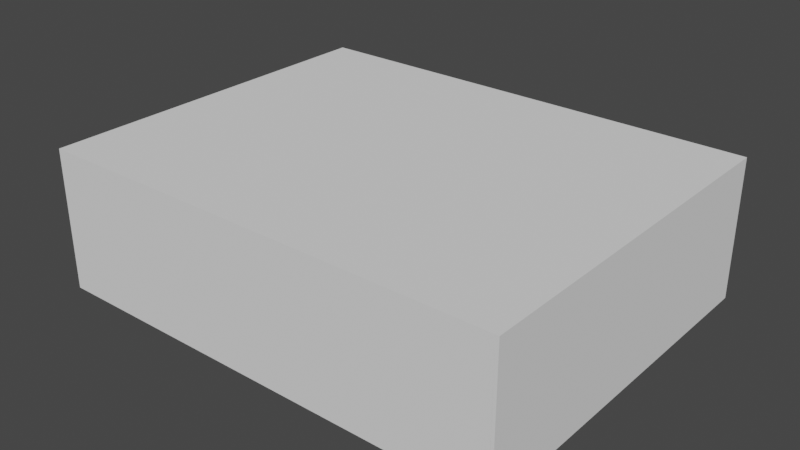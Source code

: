 # Source: Raum.blend  (saved by Blender 2.80.75; exported with 4.5.12 LTS)
import bpy
from mathutils import Matrix  # noqa: F401  (used for matrix-valued properties, if any)

bpy.ops.wm.read_factory_settings(use_empty=True)
scene = bpy.context.scene
scene.name = 'Scene'

# ---- collections
col_collection = bpy.data.collections.new('Collection'); scene.collection.children.link(col_collection)

# ---- world
world_world = bpy.data.worlds.new('World'); scene.world = world_world
world_world.use_nodes = True; world_world.node_tree.nodes.clear()
_N = world_world.node_tree.nodes; _L = world_world.node_tree.links
n0 = _N.new('ShaderNodeOutputWorld'); n0.name = 'World Output'; n0.location = (300, 300)
n1 = _N.new('ShaderNodeBackground'); n1.name = 'Background'; n1.location = (10, 300)
n1.inputs[0].default_value = (0.05088, 0.05088, 0.05088, 1.0)
_L.new(n1.outputs[0], n0.inputs[0])
n0.is_active_output = True
world_world.color = (0.05088, 0.05088, 0.05088)
world_world.use_sun_shadow = False
world_world.sun_shadow_jitter_overblur = 0.0

# ---- meshes
me_cube_001 = bpy.data.meshes.new('Cube.001')
me_cube_001.from_pydata([(-1.0, -1.0, -1.0), (-1.0, -1.0, 1.0), (-1.0, 1.0, -1.0), (-1.0, 1.0, 1.0), (1.0, -1.0, -1.0), (1.0, -1.0, 1.0), (1.0, 1.0, -1.0), (1.0, 1.0, 1.0), (-0.9863, 1.0, -1.0), (-0.9863, 1.0, 1.0), (-0.9863, -1.0, -1.0), (-0.9863, -1.0, 1.0), (0.9863, 1.0, 1.0), (0.9863, -1.0, -1.0), (0.9863, 1.0, -1.0), (0.9863, -1.0, 1.0), (-1.0, 0.9825, -1.0), (-1.0, 0.9825, 1.0), (1.0, 0.9825, -1.0), (1.0, 0.9825, 1.0), (-0.9863, 0.9825, 1.0), (0.9863, 0.9825, 1.0), (-1.0, -0.9825, -1.0), (1.0, -0.9825, 1.0), (-0.9863, -0.9825, 1.0), (0.9863, -0.9825, 1.0), (0.9863, -0.9825, -1.0), (-1.0, -0.9825, 1.0), (1.0, -0.9825, -1.0), (0.006849, 1.0, -1.0), (-0.006849, 1.0, -1.0), (0.006849, -1.0, 1.0), (-0.006849, -1.0, 1.0), (-0.006849, 1.0, 1.0), (0.006849, 1.0, 1.0), (-0.006849, -1.0, -1.0), (0.006849, -1.0, -1.0), (-0.006849, 0.9825, 1.0), (0.006849, 0.9825, 1.0), (-0.006849, -0.9825, 1.0), (0.006849, -0.9825, 1.0), (-1.0, -0.6316, 1.0), (1.0, -0.6316, -1.0), (-1.0, -0.6316, -1.0), (1.0, -0.6316, 1.0), (-0.9863, -0.6316, 1.0), (-0.9863, -0.6316, -1.0), (0.9863, -0.6316, 1.0), (0.9863, -0.6316, -1.0), (0.006849, -0.6316, 1.0), (-0.006849, -0.6316, 1.0), (-0.006849, -0.6316, -1.0), (0.006849, -0.6316, -1.0), (-1.0, -0.614, 1.0), (1.0, -0.614, -1.0), (-1.0, -0.614, -1.0), (1.0, -0.614, 1.0), (-0.9863, -0.614, 1.0), (0.9863, -0.614, 1.0), (0.006849, -0.614, 1.0), (-0.006849, -0.614, 1.0), (-0.3938, 1.0, -1.0), (-0.3938, -1.0, 1.0), (-0.3938, 1.0, 1.0), (-0.3938, -1.0, -1.0), (-0.3938, 0.9825, 1.0), (-0.3938, -0.9825, 1.0), (-0.3938, -0.6316, -1.0), (-0.3938, -0.6316, 1.0), (-0.3938, -0.614, 1.0), (-0.5856, 1.0, -1.0), (-0.5856, -1.0, 1.0), (-0.5856, -0.6316, -1.0), (-0.5856, 1.0, 1.0), (-0.5856, -1.0, -1.0), (-0.5856, 0.9825, 1.0), (-0.5856, -0.9825, 1.0), (-0.5856, -0.6316, 1.0), (-0.5856, -0.614, 1.0), (0.3938, 1.0, 1.0), (0.3938, -1.0, -1.0), (0.3938, 0.9825, 1.0), (0.3938, -0.9825, 1.0), (0.3938, 1.0, -1.0), (0.3938, -1.0, 1.0), (0.3938, -0.6316, 1.0), (0.3938, -0.6316, -1.0), (0.3938, -0.614, 1.0), (0.5856, 1.0, 1.0), (0.5856, -1.0, -1.0), (0.5856, 0.9825, 1.0), (0.5856, -0.9825, 1.0), (0.5856, -0.6316, 1.0), (0.5856, -0.614, 1.0), (0.5856, 1.0, -1.0), (0.5856, -1.0, 1.0), (0.5856, -0.6316, -1.0), (0.161, 1.0, -1.0), (0.161, -1.0, 1.0), (0.161, -0.6316, -1.0), (0.161, 1.0, 1.0), (0.161, -1.0, -1.0), (0.161, 0.9825, 1.0), (0.161, -0.9825, 1.0), (0.161, -0.6316, 1.0), (0.161, -0.614, 1.0), (0.8185, 1.0, 1.0), (0.8185, -1.0, -1.0), (0.8185, 0.9825, 1.0), (0.8185, -0.9825, 1.0), (0.8185, -0.6316, 1.0), (0.8185, -0.614, 1.0), (0.8185, 1.0, -1.0), (0.8185, -1.0, 1.0), (0.8185, -0.6316, -1.0), (-0.8185, 1.0, -1.0), (-0.8185, -1.0, 1.0), (-0.8185, -0.6316, -1.0), (-0.8185, 1.0, 1.0), (-0.8185, -1.0, -1.0), (-0.8185, 0.9825, 1.0), (-0.8185, -0.9825, 1.0), (-0.8185, -0.6316, 1.0), (-0.8185, -0.614, 1.0), (-0.161, 1.0, 1.0), (-0.161, -1.0, -1.0), (-0.161, 0.9825, 1.0), (-0.161, -0.9825, 1.0), (-0.161, -0.6316, 1.0), (-0.161, -0.614, 1.0), (-0.161, 1.0, -1.0), (-0.161, -1.0, 1.0), (-0.161, -0.6316, -1.0), (-1.0, -0.9825, -10.0), (-1.0, -1.0, -10.0), (-0.9863, 1.0, -10.0), (-1.0, 1.0, -10.0), (1.0, 0.9825, -10.0), (1.0, 1.0, -10.0), (-0.8185, 1.0, -10.0), (-0.9863, -1.0, -10.0), (0.8185, -1.0, -10.0), (0.9863, -1.0, -10.0), (0.9863, 1.0, -10.0), (0.9863, -0.9825, -10.0), (-1.0, 0.9825, -10.0), (1.0, -0.614, -10.0), (-1.0, -0.6316, -10.0), (-0.9863, -0.6316, -10.0), (0.9863, -0.6316, -10.0), (1.0, -0.9825, -10.0), (0.161, 1.0, -10.0), (0.006849, 1.0, -10.0), (-0.006849, 1.0, -10.0), (-0.161, -1.0, -10.0), (-0.006849, -1.0, -10.0), (0.006849, -1.0, -10.0), (1.0, -0.6316, -10.0), (-1.0, -0.614, -10.0), (-0.006849, -0.6316, -10.0), (0.006849, -0.6316, -10.0), (-0.8185, -0.6316, -10.0), (0.161, -0.6316, -10.0), (-0.161, 1.0, -10.0), (-0.3938, 1.0, -10.0), (-0.5856, -1.0, -10.0), (-0.3938, -1.0, -10.0), (-0.161, -0.6316, -10.0), (-0.3938, -0.6316, -10.0), (-0.5856, 1.0, -10.0), (-0.8185, -1.0, -10.0), (-0.5856, -0.6316, -10.0), (0.161, -1.0, -10.0), (0.3938, -1.0, -10.0), (0.5856, 1.0, -10.0), (0.3938, 1.0, -10.0), (0.3938, -0.6316, -10.0), (0.5856, -1.0, -10.0), (0.8185, 1.0, -10.0), (0.8185, -0.6316, -10.0), (0.5856, -0.6316, -10.0), (-1.0, -0.9825, -22.0), (-1.0, -1.0, -22.0), (-0.9863, 1.0, -22.0), (-1.0, 1.0, -22.0), (1.0, 0.9825, -22.0), (1.0, 1.0, -22.0), (-0.8185, 1.0, -22.0), (-0.9863, -1.0, -22.0), (0.8185, -1.0, -22.0), (0.9863, -1.0, -22.0), (0.9863, 1.0, -22.0), (0.9863, -0.9825, -22.0), (-1.0, 0.9825, -22.0), (1.0, -0.614, -22.0), (-1.0, -0.6316, -22.0), (-0.9863, -0.6316, -22.0), (0.9863, -0.6316, -22.0), (1.0, -0.9825, -22.0), (0.161, 1.0, -22.0), (0.006849, 1.0, -22.0), (-0.006849, 1.0, -22.0), (-0.161, -1.0, -22.0), (-0.006849, -1.0, -22.0), (0.006849, -1.0, -22.0), (1.0, -0.6316, -22.0), (-1.0, -0.614, -22.0), (-0.006849, -0.6316, -22.0), (0.006849, -0.6316, -22.0), (-0.8185, -0.6316, -22.0), (0.161, -0.6316, -22.0), (-0.5856, -1.0, -22.0), (-0.3938, -1.0, -22.0), (-0.161, -0.6316, -22.0), (-0.3938, -0.6316, -22.0), (-0.8185, -1.0, -22.0), (-0.5856, -0.6316, -22.0), (0.161, -1.0, -22.0), (0.3938, -1.0, -22.0), (0.3938, -0.6316, -22.0), (0.5856, -1.0, -22.0), (0.8185, -0.6316, -22.0), (0.5856, -0.6316, -22.0), (0.8185, 1.0, -22.0), (-0.161, 1.0, -22.0), (0.9863, -1.0, -22.0), (1.0, -1.0, -22.0), (0.9863, -0.9825, -22.0), (1.0, -0.9825, -22.0), (-1.0, -0.9825, -31.0), (-1.0, -1.0, -31.0), (-0.9863, 1.0, -31.0), (-1.0, 1.0, -31.0), (1.0, 0.9825, -31.0), (1.0, 1.0, -31.0), (-0.8185, 1.0, -31.0), (-0.9863, -1.0, -31.0), (0.8185, -1.0, -31.0), (0.9863, -1.0, -31.0), (0.9863, 1.0, -31.0), (0.9863, -0.9825, -31.0), (-1.0, 0.9825, -31.0), (1.0, -0.614, -31.0), (-1.0, -0.6316, -31.0), (-0.9863, -0.6316, -31.0), (0.9863, -0.6316, -31.0), (1.0, -0.9825, -31.0), (0.161, 1.0, -31.0), (0.006849, 1.0, -31.0), (-0.006849, 1.0, -31.0), (-0.161, -1.0, -31.0), (-0.006849, -1.0, -31.0), (0.006849, -1.0, -31.0), (0.006849, 0.9825, -31.0), (-0.006849, 0.9825, -31.0), (1.0, -0.6316, -31.0), (-1.0, -0.614, -31.0), (-0.006849, -0.614, -31.0), (-0.006849, -0.6316, -31.0), (0.006849, -0.614, -31.0), (0.006849, -0.6316, -31.0), (-0.8185, -0.6316, -31.0), (0.161, -0.6316, -31.0), (-0.5856, -1.0, -31.0), (-0.3938, -1.0, -31.0), (-0.161, -0.6316, -31.0), (-0.3938, -0.6316, -31.0), (-0.8185, -1.0, -31.0), (-0.5856, -0.6316, -31.0), (0.161, -1.0, -31.0), (0.3938, -1.0, -31.0), (0.3938, -0.6316, -31.0), (0.5856, -1.0, -31.0), (0.8185, -0.6316, -31.0), (0.5856, -0.6316, -31.0), (0.8185, 1.0, -31.0), (-0.161, 1.0, -31.0), (0.9863, -1.0, -31.0), (1.0, -1.0, -31.0), (0.9863, -0.9825, -31.0), (1.0, -0.9825, -31.0), (0.9864, -0.9825, -11.59), (0.9864, -1.0, -11.59), (0.9864, -0.9825, -20.59), (0.9864, -1.0, -20.59), (0.9864, -0.9825, -32.59), (0.9864, -1.0, -32.59), (0.9864, -0.9825, -41.59), (0.9864, -0.9825, -32.59), (0.9864, -1.0, -32.59), (-0.9999, -0.9825, -41.59), (-0.9999, -1.0, -41.59), (-0.9862, 1.0, -41.59), (-0.9999, 1.0, -41.59), (1.0, 0.9825, -41.59), (1.0, 1.0, -41.59), (-0.8184, 1.0, -41.59), (-0.9862, -1.0, -41.59), (-0.9862, -0.9825, -41.59), (0.8185, -1.0, -41.59), (0.9864, -1.0, -41.59), (0.9864, 1.0, -41.59), (-0.9999, 0.9825, -41.59), (1.0, -0.614, -41.59), (-0.9862, 0.9825, -41.59), (0.9864, 0.9825, -41.59), (-0.8184, 0.9825, -41.59), (-0.9999, -0.6316, -41.59), (-0.9862, -0.6316, -41.59), (0.9864, -0.6316, -41.59), (-0.8184, -0.9825, -41.59), (1.0, -0.9825, -41.59), (0.161, 1.0, -41.59), (0.006905, 1.0, -41.59), (-0.006794, 1.0, -41.59), (-0.1609, -1.0, -41.59), (-0.006794, -1.0, -41.59), (0.006905, -1.0, -41.59), (0.161, 0.9825, -41.59), (0.006905, 0.9825, -41.59), (-0.006794, 0.9825, -41.59), (0.161, -0.9825, -41.59), (0.006905, -0.9825, -41.59), (-0.006794, -0.9825, -41.59), (1.0, -0.6316, -41.59), (-0.9999, -0.614, -41.59), (-0.9862, -0.614, -41.59), (0.9864, -0.614, -41.59), (-0.006794, -0.614, -41.59), (-0.006794, -0.6316, -41.59), (0.006905, -0.614, -41.59), (0.006905, -0.6316, -41.59), (-0.8184, -0.6316, -41.59), (0.161, -0.6316, -41.59), (0.161, -0.614, -41.59), (-0.8184, -0.614, -41.59), (-0.1609, -0.9825, -41.59), (-0.3938, -0.9825, -41.59), (-0.5856, -1.0, -41.59), (-0.3938, -1.0, -41.59), (-0.1609, -0.6316, -41.59), (-0.3938, -0.6316, -41.59), (-0.1609, -0.614, -41.59), (-0.3938, -0.614, -41.59), (-0.5856, -0.9825, -41.59), (-0.8184, -1.0, -41.59), (-0.5856, -0.614, -41.59), (-0.5856, -0.6316, -41.59), (0.161, -1.0, -41.59), (0.3939, -1.0, -41.59), (0.5857, -0.9825, -41.59), (0.3939, -0.9825, -41.59), (0.3939, -0.614, -41.59), (0.3939, -0.6316, -41.59), (0.5857, -1.0, -41.59), (0.8185, -0.9825, -41.59), (0.8185, -0.6316, -41.59), (0.5857, -0.6316, -41.59), (0.8185, -0.614, -41.59), (0.5857, -0.614, -41.59), (0.8185, 1.0, -41.59), (0.8185, 0.9825, -41.59), (-0.1609, 1.0, -41.59), (-0.1609, 0.9825, -41.59), (0.9864, -1.0, -41.59), (1.0, -1.0, -41.59), (0.9864, -0.9825, -41.59), (1.0, -0.9825, -41.59), (0.006849, 0.9825, -41.59), (-0.006849, 0.9825, -41.59), (-0.006849, -0.614, -41.59), (0.006849, -0.614, -41.59), (0.9864, -0.9825, -41.59), (-0.9999, -0.9825, -41.59), (-0.9999, -1.0, -41.59), (-0.9862, 1.0, -41.59), (-0.9999, 1.0, -41.59), (1.0, 0.9825, -41.59), (1.0, 1.0, -41.59), (-0.8184, 1.0, -41.59), (-0.9862, -1.0, -41.59), (0.8185, -1.0, -41.59), (0.9864, -1.0, -41.59), (0.9864, 1.0, -41.59), (-0.9999, 0.9825, -41.59), (1.0, -0.614, -41.59), (-0.9999, -0.6316, -41.59), (1.0, -0.9825, -41.59), (0.161, 1.0, -41.59), (0.006905, 1.0, -41.59), (-0.006794, 1.0, -41.59), (-0.1609, -1.0, -41.59), (-0.006794, -1.0, -41.59), (0.006905, -1.0, -41.59), (1.0, -0.6316, -41.59), (-0.9999, -0.614, -41.59), (-0.5856, -1.0, -41.59), (-0.3938, -1.0, -41.59), (-0.8184, -1.0, -41.59), (0.161, -1.0, -41.59), (0.3939, -1.0, -41.59), (0.5857, -1.0, -41.59), (0.8185, 1.0, -41.59), (-0.1609, 1.0, -41.59), (0.9864, -1.0, -41.59), (1.0, -1.0, -41.59), (1.0, -0.9825, -41.59), (0.9864, -0.9825, -42.59), (-0.9999, -0.9825, -42.59), (-0.9999, -1.0, -42.59), (-0.9862, 1.0, -42.59), (-0.9999, 1.0, -42.59), (1.0, 0.9825, -42.59), (1.0, 1.0, -42.59), (-0.8184, 1.0, -42.59), (-0.9862, -1.0, -42.59), (0.8185, -1.0, -42.59), (0.9864, -1.0, -42.59), (0.9864, 1.0, -42.59), (-0.9999, 0.9825, -42.59), (1.0, -0.614, -42.59), (-0.9999, -0.6316, -42.59), (1.0, -0.9825, -42.59), (0.161, 1.0, -42.59), (0.006905, 1.0, -42.59), (-0.006794, 1.0, -42.59), (-0.1609, -1.0, -42.59), (-0.006794, -1.0, -42.59), (0.006905, -1.0, -42.59), (1.0, -0.6316, -42.59), (-0.9999, -0.614, -42.59), (-0.5856, -1.0, -42.59), (-0.3938, -1.0, -42.59), (-0.8184, -1.0, -42.59), (0.161, -1.0, -42.59), (0.3939, -1.0, -42.59), (0.5857, -1.0, -42.59), (0.8185, 1.0, -42.59), (-0.1609, 1.0, -42.59), (0.9864, -1.0, -42.59), (1.0, -1.0, -42.59), (1.0, -0.9825, -42.59)], [], [(16, 17, 3, 2), (14, 12, 7, 6), (28, 23, 5, 4), (10, 11, 1, 0), (28, 4, 226, 228), (24, 27, 1, 11), (121, 24, 11, 116), (130, 30, 153, 163), (119, 116, 11, 10), (2, 3, 9, 8), (4, 5, 15, 13), (23, 25, 15, 5), (52, 51, 159, 160), (112, 106, 12, 14), (107, 89, 177, 141), (7, 12, 21, 19), (118, 9, 20, 120), (9, 3, 17, 20), (6, 7, 19, 18), (55, 53, 17, 16), (0, 1, 27, 22), (44, 47, 25, 23), (122, 45, 24, 121), (45, 41, 27, 24), (42, 44, 23, 28), (104, 49, 40, 103), (49, 50, 39, 40), (100, 34, 38, 102), (34, 33, 37, 38), (130, 124, 33, 30), (30, 33, 34, 29), (14, 6, 138, 143), (101, 98, 31, 36), (36, 31, 32, 35), (103, 40, 31, 98), (40, 39, 32, 31), (115, 70, 169, 139), (59, 60, 50, 49), (105, 59, 49, 104), (54, 56, 44, 42), (57, 53, 41, 45), (123, 57, 45, 122), (13, 107, 141, 142), (56, 58, 47, 44), (22, 27, 41, 43), (19, 21, 58, 56), (125, 64, 166, 154), (120, 20, 57, 123), (20, 17, 53, 57), (18, 19, 56, 54), (102, 38, 59, 105), (38, 37, 60, 59), (43, 41, 53, 55), (126, 65, 69, 129), (129, 69, 68, 128), (70, 73, 63, 61), (128, 68, 66, 127), (124, 63, 65, 126), (125, 131, 62, 64), (127, 66, 62, 131), (115, 118, 73, 70), (22, 43, 147, 133), (132, 67, 168, 167), (65, 75, 78, 69), (69, 78, 77, 68), (68, 77, 76, 66), (63, 73, 75, 65), (64, 62, 71, 74), (66, 76, 71, 62), (90, 81, 87, 93), (93, 87, 85, 92), (91, 82, 84, 95), (89, 95, 84, 80), (88, 79, 81, 90), (92, 85, 82, 91), (97, 100, 79, 83), (43, 55, 158, 147), (110, 92, 91, 109), (106, 88, 90, 108), (107, 113, 95, 89), (109, 91, 95, 113), (111, 93, 92, 110), (108, 90, 93, 111), (36, 35, 155, 156), (83, 79, 88, 94), (42, 28, 150, 157), (64, 74, 165, 166), (29, 34, 100, 97), (10, 0, 134, 140), (74, 119, 170, 165), (81, 102, 105, 87), (87, 105, 104, 85), (82, 103, 98, 84), (80, 84, 98, 101), (79, 100, 102, 81), (85, 104, 103, 82), (21, 108, 111, 58), (58, 111, 110, 47), (25, 109, 113, 15), (13, 15, 113, 107), (12, 106, 108, 21), (47, 110, 109, 25), (35, 125, 154, 155), (94, 88, 106, 112), (55, 16, 145, 158), (114, 96, 180, 179), (54, 42, 157, 146), (8, 9, 118, 115), (75, 120, 123, 78), (78, 123, 122, 77), (77, 122, 121, 76), (73, 118, 120, 75), (74, 71, 116, 119), (76, 121, 116, 71), (39, 127, 131, 32), (35, 32, 131, 125), (33, 124, 126, 37), (50, 128, 127, 39), (60, 129, 128, 50), (37, 126, 129, 60), (8, 115, 139, 135), (61, 63, 124, 130), (142, 141, 189, 190), (179, 180, 222, 221), (171, 161, 209, 216), (140, 134, 182, 188), (135, 139, 187, 183), (138, 137, 185, 186), (136, 135, 183, 184), (177, 173, 218, 220), (134, 133, 181, 182), (156, 155, 203, 204), (155, 154, 202, 203), (153, 152, 200, 201), (149, 179, 221, 197), (152, 151, 199, 200), (150, 144, 192, 198), (72, 117, 161, 171), (0, 22, 133, 134), (97, 83, 175, 151), (117, 46, 148, 161), (16, 2, 136, 145), (119, 10, 140, 170), (89, 80, 173, 177), (51, 132, 167, 159), (18, 54, 146, 137), (112, 14, 143, 178), (2, 8, 135, 136), (86, 99, 162, 176), (80, 101, 172, 173), (28, 26, 144, 150), (70, 61, 164, 169), (6, 18, 137, 138), (101, 36, 156, 172), (29, 97, 151, 152), (48, 114, 179, 149), (94, 112, 178, 174), (30, 29, 152, 153), (83, 94, 174, 175), (61, 130, 163, 164), (99, 52, 160, 162), (201, 200, 248, 249), (219, 271, 274, 222), (200, 199, 247, 248), (224, 201, 249, 276), (198, 192, 240, 246), (216, 268, 266, 214), (202, 212, 264, 250), (206, 193, 241, 256), (221, 222, 274, 273), (194, 205, 255, 242), (210, 208, 260, 262), (220, 218, 270, 272), (215, 188, 236, 267), (181, 195, 243, 229), (209, 196, 244, 261), (216, 209, 261, 268), (208, 207, 258, 260), (218, 217, 269, 270), (170, 140, 188, 215), (166, 165, 211, 212), (143, 138, 186, 191), (167, 168, 214, 213), (157, 150, 198, 205), (227, 279, 366, 288), (147, 158, 206, 195), (145, 136, 184, 193), (137, 146, 194, 185), (154, 166, 212, 202), (163, 153, 201, 224), (176, 162, 210, 219), (160, 159, 207, 208), (159, 167, 213, 207), (172, 156, 204, 217), (161, 148, 196, 209), (165, 170, 215, 211), (133, 147, 195, 181), (162, 160, 208, 210), (141, 177, 220, 189), (146, 157, 205, 194), (178, 143, 191, 223), (173, 172, 217, 218), (158, 145, 193, 206), (211, 215, 267, 263), (26, 28, 228, 227), (4, 13, 225, 226), (267, 236, 297, 345), (229, 243, 307, 290), (144, 26, 281, 283), (261, 244, 308, 332), (268, 261, 332, 347), (240, 192, 285, 287), (260, 258, 329, 331), (270, 269, 348, 349), (277, 225, 289, 364), (192, 144, 283, 285), (263, 267, 345, 338), (279, 280, 367, 366), (233, 242, 303, 294), (254, 253, 368, 369), (280, 278, 365, 367), (241, 232, 293, 302), (243, 256, 325, 307), (245, 273, 356, 309), (255, 246, 311, 324), (275, 360, 312, 247), (13, 142, 284, 282), (278, 277, 364, 365), (239, 234, 295, 301), (271, 353, 357, 274), (238, 237, 299, 300), (276, 362, 296, 235), (265, 266, 341, 340), (275, 239, 301, 360), (226, 225, 277, 278), (203, 202, 250, 251), (207, 213, 265, 258), (219, 210, 262, 271), (204, 203, 251, 252), (228, 226, 278, 280), (182, 181, 229, 230), (217, 204, 252, 269), (227, 228, 280, 279), (184, 183, 231, 232), (186, 185, 233, 234), (183, 187, 235, 231), (188, 182, 230, 236), (189, 220, 272, 237), (212, 211, 263, 264), (223, 191, 239, 275), (213, 214, 266, 265), (190, 189, 237, 238), (191, 186, 234, 239), (205, 198, 246, 255), (190, 238, 300, 286), (197, 221, 273, 245), (195, 206, 256, 243), (193, 184, 232, 241), (185, 194, 242, 233), (264, 263, 338, 339), (237, 272, 354, 299), (281, 282, 284, 283), (283, 284, 286, 285), (282, 281, 288, 289), (290, 298, 297, 291), (355, 287, 300, 299), (360, 301, 305, 361), (293, 292, 304, 302), (301, 295, 294, 305), (307, 308, 298, 290), (309, 324, 311, 287), (362, 314, 320, 363), (314, 313, 319, 320), (336, 323, 316, 315), (323, 322, 317, 316), (328, 330, 331, 329), (342, 328, 329, 340), (327, 303, 324, 309), (325, 326, 308, 307), (358, 327, 309, 356), (302, 304, 326, 325), (305, 294, 303, 327), (344, 337, 339, 338), (310, 344, 338, 345), (335, 346, 347, 332), (334, 352, 353, 333), (321, 351, 349, 348), (351, 350, 354, 349), (322, 321, 348, 317), (313, 312, 318, 319), (330, 334, 333, 331), (359, 358, 356, 357), (350, 355, 299, 354), (326, 335, 332, 308), (298, 310, 345, 297), (292, 296, 306, 304), (343, 342, 340, 341), (337, 336, 315, 339), (347, 346, 343, 341), (352, 359, 357, 353), (366, 367, 365, 364), (289, 288, 366, 364), (285, 286, 300, 287), (296, 362, 363, 306), (360, 361, 318, 312), (142, 190, 286, 284), (272, 270, 349, 354), (262, 260, 331, 333), (242, 255, 324, 303), (273, 274, 357, 356), (256, 241, 302, 325), (250, 264, 339, 315), (246, 240, 287, 311), (276, 249, 314, 362), (248, 247, 312, 313), (249, 248, 313, 314), (251, 250, 315, 316), (26, 227, 288, 281), (258, 265, 340, 329), (271, 262, 333, 353), (252, 251, 316, 317), (225, 13, 282, 289), (230, 229, 290, 291), (269, 252, 317, 348), (253, 254, 320, 319), (232, 231, 292, 293), (234, 233, 294, 295), (257, 259, 330, 328), (231, 235, 296, 292), (236, 230, 291, 297), (268, 347, 341, 266), (369, 368, 371, 370), (259, 257, 370, 371), (297, 291, 374, 380), (362, 314, 390, 403), (365, 405, 406, 367), (303, 324, 394, 385), (325, 302, 384, 395), (299, 381, 382, 300), (295, 378, 383, 301), (311, 387, 394, 324), (345, 398, 396, 338), (287, 300, 382, 372), (325, 395, 386, 307), (313, 312, 388, 389), (293, 376, 384, 302), (314, 313, 389, 390), (296, 362, 403, 379), (348, 317, 393, 399), (303, 385, 377, 294), (348, 399, 400, 349), (316, 315, 391, 392), (317, 316, 392, 393), (312, 360, 402, 388), (297, 380, 398, 345), (291, 290, 373, 374), (354, 401, 381, 299), (354, 349, 400, 401), (293, 292, 375, 376), (338, 396, 397, 339), (301, 383, 402, 360), (295, 294, 377, 378), (307, 386, 373, 290), (364, 404, 405, 365), (292, 296, 379, 375), (315, 339, 397, 391), (399, 393, 428, 434), (386, 421, 408, 373), (401, 436, 416, 381), (389, 388, 423, 424), (383, 418, 437, 402), (390, 389, 424, 425), (380, 415, 433, 398), (392, 391, 426, 427), (374, 373, 408, 409), (391, 397, 432, 426), (393, 392, 427, 428), (376, 375, 410, 411), (403, 390, 425, 438), (387, 422, 429, 394), (378, 377, 412, 413), (404, 439, 440, 405), (395, 430, 421, 386), (375, 379, 414, 410), (405, 440, 441, 406), (385, 394, 429, 420), (380, 374, 409, 415), (379, 403, 438, 414), (395, 384, 419, 430), (381, 416, 417, 382), (388, 402, 437, 423), (396, 431, 432, 397), (378, 413, 418, 383), (398, 433, 431, 396), (372, 382, 417, 407), (399, 434, 435, 400), (376, 411, 419, 384), (401, 400, 435, 436), (385, 420, 412, 377), (408, 421, 430, 419, 411, 410, 414, 438, 425, 424, 423, 437, 418, 413, 412, 420, 429, 422, 441, 440, 439, 407, 417, 416, 436, 435, 434, 428, 427, 426, 432, 431, 433, 415, 409)])
_uv = me_cube_001.uv_layers.new(name='UVMap')
_uv.uv.foreach_set('vector', [0.375, 0.005283, 0.625, 0.005283, 0.625, 0.25, 0.375, 0.25, 0.375, 0.4915, 0.625, 0.4915, 0.625, 0.5, 0.375, 0.5, 0.375, 0.7498, 0.625, 0.7498, 0.625, 0.75, 0.375, 0.75, 0.375, 0.9893, 0.625, 0.9893, 0.625, 1.0, 0.375, 1.0, 0.375, 0.7498, 0.375, 0.75, 0.375, 0.75, 0.375, 0.7498, 0.8643, 0.7498, 0.875, 0.7498, 0.875, 0.75, 0.8643, 0.75, 0.8579, 0.7498, 0.8643, 0.7498, 0.8643, 0.75, 0.8579, 0.75, 0.375, 0.3119, 0.375, 0.3376, 0.375, 0.3376, 0.375, 0.3119, 0.375, 0.9829, 0.625, 0.9829, 0.625, 0.9893, 0.375, 0.9893, 0.375, 0.25, 0.625, 0.25, 0.625, 0.2607, 0.375, 0.2607, 0.375, 0.75, 0.625, 0.75, 0.625, 0.7585, 0.375, 0.7585, 0.625, 0.7498, 0.6335, 0.7498, 0.6335, 0.75, 0.625, 0.75, 0.2895, 0.7494, 0.2126, 0.7494, 0.2126, 0.7494, 0.2895, 0.7494, 0.375, 0.4707, 0.625, 0.4707, 0.625, 0.4915, 0.375, 0.4915, 0.375, 0.7793, 0.375, 0.7882, 0.375, 0.7882, 0.375, 0.7793, 0.625, 0.5, 0.6335, 0.5, 0.6335, 0.7447, 0.625, 0.7447, 0.8579, 0.5, 0.8643, 0.5, 0.8643, 0.7447, 0.8579, 0.7447, 0.8643, 0.5, 0.875, 0.5, 0.875, 0.7447, 0.8643, 0.7447, 0.375, 0.5, 0.625, 0.5, 0.625, 0.7447, 0.375, 0.7447, 0.375, 0.0008055, 0.625, 0.0008055, 0.625, 0.005283, 0.375, 0.005283, 0.375, 0.0, 0.625, 0.0, 0.625, 0.0001548, 0.375, 0.0001548, 0.625, 0.7494, 0.6335, 0.7494, 0.6335, 0.7498, 0.625, 0.7498, 0.8579, 0.7494, 0.8643, 0.7494, 0.8643, 0.7498, 0.8579, 0.7498, 0.8643, 0.7494, 0.875, 0.7494, 0.875, 0.7498, 0.8643, 0.7498, 0.375, 0.7494, 0.625, 0.7494, 0.625, 0.7498, 0.375, 0.7498, 0.6912, 0.7494, 0.7105, 0.7494, 0.7105, 0.7498, 0.6912, 0.7498, 0.7105, 0.7494, 0.7874, 0.7494, 0.7874, 0.7498, 0.7105, 0.7498, 0.6912, 0.5, 0.7105, 0.5, 0.7105, 0.7447, 0.6912, 0.7447, 0.7105, 0.5, 0.7874, 0.5, 0.7874, 0.7447, 0.7105, 0.7447, 0.375, 0.3119, 0.625, 0.3119, 0.625, 0.3376, 0.375, 0.3376, 0.375, 0.3376, 0.625, 0.3376, 0.625, 0.4145, 0.375, 0.4145, 0.375, 0.4915, 0.375, 0.5, 0.375, 0.5, 0.375, 0.4915, 0.375, 0.8162, 0.625, 0.8162, 0.625, 0.8355, 0.375, 0.8355, 0.375, 0.8355, 0.625, 0.8355, 0.625, 0.9124, 0.375, 0.9124, 0.6912, 0.7498, 0.7105, 0.7498, 0.7105, 0.75, 0.6912, 0.75, 0.7105, 0.7498, 0.7874, 0.7498, 0.7874, 0.75, 0.7105, 0.75, 0.375, 0.2671, 0.375, 0.2734, 0.375, 0.2734, 0.375, 0.2671, 0.7105, 0.7492, 0.7874, 0.7492, 0.7874, 0.7494, 0.7105, 0.7494, 0.6912, 0.7492, 0.7105, 0.7492, 0.7105, 0.7494, 0.6912, 0.7494, 0.375, 0.7492, 0.625, 0.7492, 0.625, 0.7494, 0.375, 0.7494, 0.8643, 0.7492, 0.875, 0.7492, 0.875, 0.7494, 0.8643, 0.7494, 0.8579, 0.7492, 0.8643, 0.7492, 0.8643, 0.7494, 0.8579, 0.7494, 0.375, 0.7585, 0.375, 0.7793, 0.375, 0.7793, 0.375, 0.7585, 0.625, 0.7492, 0.6335, 0.7492, 0.6335, 0.7494, 0.625, 0.7494, 0.375, 0.0001548, 0.625, 0.0001548, 0.625, 0.0006389, 0.375, 0.0006389, 0.625, 0.7447, 0.6335, 0.7447, 0.6335, 0.7492, 0.625, 0.7492, 0.375, 0.9381, 0.375, 0.9638, 0.375, 0.9638, 0.375, 0.9381, 0.8579, 0.7447, 0.8643, 0.7447, 0.8643, 0.7492, 0.8579, 0.7492, 0.8643, 0.7447, 0.875, 0.7447, 0.875, 0.7492, 0.8643, 0.7492, 0.375, 0.7447, 0.625, 0.7447, 0.625, 0.7492, 0.375, 0.7492, 0.6912, 0.7447, 0.7105, 0.7447, 0.7105, 0.7492, 0.6912, 0.7492, 0.7105, 0.7447, 0.7874, 0.7447, 0.7874, 0.7492, 0.7105, 0.7492, 0.375, 0.0006389, 0.625, 0.0006389, 0.625, 0.0008055, 0.375, 0.0008055, 0.8131, 0.7447, 0.8388, 0.7447, 0.8388, 0.7492, 0.8131, 0.7492, 0.8131, 0.7492, 0.8388, 0.7492, 0.8388, 0.7494, 0.8131, 0.7494, 0.375, 0.2734, 0.625, 0.2734, 0.625, 0.2862, 0.375, 0.2862, 0.8131, 0.7494, 0.8388, 0.7494, 0.8388, 0.7498, 0.8131, 0.7498, 0.8131, 0.5, 0.8388, 0.5, 0.8388, 0.7447, 0.8131, 0.7447, 0.375, 0.9381, 0.625, 0.9381, 0.625, 0.9638, 0.375, 0.9638, 0.8131, 0.7498, 0.8388, 0.7498, 0.8388, 0.75, 0.8131, 0.75, 0.375, 0.2671, 0.625, 0.2671, 0.625, 0.2734, 0.375, 0.2734, 0.375, 0.0001548, 0.375, 0.0006389, 0.375, 0.0006389, 0.375, 0.0001548, 0.1869, 0.7494, 0.1612, 0.7494, 0.1612, 0.7494, 0.1869, 0.7494, 0.8388, 0.7447, 0.8516, 0.7447, 0.8516, 0.7492, 0.8388, 0.7492, 0.8388, 0.7492, 0.8516, 0.7492, 0.8516, 0.7494, 0.8388, 0.7494, 0.8388, 0.7494, 0.8516, 0.7494, 0.8516, 0.7498, 0.8388, 0.7498, 0.8388, 0.5, 0.8516, 0.5, 0.8516, 0.7447, 0.8388, 0.7447, 0.375, 0.9638, 0.625, 0.9638, 0.625, 0.9766, 0.375, 0.9766, 0.8388, 0.7498, 0.8516, 0.7498, 0.8516, 0.75, 0.8388, 0.75, 0.6632, 0.7447, 0.672, 0.7447, 0.672, 0.7492, 0.6632, 0.7492, 0.6632, 0.7492, 0.672, 0.7492, 0.672, 0.7494, 0.6632, 0.7494, 0.6632, 0.7498, 0.672, 0.7498, 0.672, 0.75, 0.6632, 0.75, 0.375, 0.7882, 0.625, 0.7882, 0.625, 0.797, 0.375, 0.797, 0.6632, 0.5, 0.672, 0.5, 0.672, 0.7447, 0.6632, 0.7447, 0.6632, 0.7494, 0.672, 0.7494, 0.672, 0.7498, 0.6632, 0.7498, 0.375, 0.4338, 0.625, 0.4338, 0.625, 0.453, 0.375, 0.453, 0.375, 0.0006389, 0.375, 0.0008055, 0.375, 0.0008055, 0.375, 0.0006389, 0.6543, 0.7494, 0.6632, 0.7494, 0.6632, 0.7498, 0.6543, 0.7498, 0.6543, 0.5, 0.6632, 0.5, 0.6632, 0.7447, 0.6543, 0.7447, 0.375, 0.7793, 0.625, 0.7793, 0.625, 0.7882, 0.375, 0.7882, 0.6543, 0.7498, 0.6632, 0.7498, 0.6632, 0.75, 0.6543, 0.75, 0.6543, 0.7492, 0.6632, 0.7492, 0.6632, 0.7494, 0.6543, 0.7494, 0.6543, 0.7447, 0.6632, 0.7447, 0.6632, 0.7492, 0.6543, 0.7492, 0.375, 0.8355, 0.375, 0.9124, 0.375, 0.9124, 0.375, 0.8355, 0.375, 0.453, 0.625, 0.453, 0.625, 0.4618, 0.375, 0.4618, 0.375, 0.7494, 0.375, 0.7498, 0.375, 0.7498, 0.375, 0.7494, 0.375, 0.9638, 0.375, 0.9766, 0.375, 0.9766, 0.375, 0.9638, 0.375, 0.4145, 0.625, 0.4145, 0.625, 0.4338, 0.375, 0.4338, 0.375, 0.9893, 0.375, 1.0, 0.375, 1.0, 0.375, 0.9893, 0.375, 0.9766, 0.375, 0.9829, 0.375, 0.9829, 0.375, 0.9766, 0.672, 0.7447, 0.6912, 0.7447, 0.6912, 0.7492, 0.672, 0.7492, 0.672, 0.7492, 0.6912, 0.7492, 0.6912, 0.7494, 0.672, 0.7494, 0.672, 0.7498, 0.6912, 0.7498, 0.6912, 0.75, 0.672, 0.75, 0.375, 0.797, 0.625, 0.797, 0.625, 0.8162, 0.375, 0.8162, 0.672, 0.5, 0.6912, 0.5, 0.6912, 0.7447, 0.672, 0.7447, 0.672, 0.7494, 0.6912, 0.7494, 0.6912, 0.7498, 0.672, 0.7498, 0.6335, 0.7447, 0.6543, 0.7447, 0.6543, 0.7492, 0.6335, 0.7492, 0.6335, 0.7492, 0.6543, 0.7492, 0.6543, 0.7494, 0.6335, 0.7494, 0.6335, 0.7498, 0.6543, 0.7498, 0.6543, 0.75, 0.6335, 0.75, 0.375, 0.7585, 0.625, 0.7585, 0.625, 0.7793, 0.375, 0.7793, 0.6335, 0.5, 0.6543, 0.5, 0.6543, 0.7447, 0.6335, 0.7447, 0.6335, 0.7494, 0.6543, 0.7494, 0.6543, 0.7498, 0.6335, 0.7498, 0.375, 0.9124, 0.375, 0.9381, 0.375, 0.9381, 0.375, 0.9124, 0.375, 0.4618, 0.625, 0.4618, 0.625, 0.4707, 0.375, 0.4707, 0.375, 0.0008055, 0.375, 0.005283, 0.375, 0.005283, 0.375, 0.0008055, 0.3457, 0.7494, 0.3368, 0.7494, 0.3368, 0.7494, 0.3457, 0.7494, 0.375, 0.7492, 0.375, 0.7494, 0.375, 0.7494, 0.375, 0.7492, 0.375, 0.2607, 0.625, 0.2607, 0.625, 0.2671, 0.375, 0.2671, 0.8516, 0.7447, 0.8579, 0.7447, 0.8579, 0.7492, 0.8516, 0.7492, 0.8516, 0.7492, 0.8579, 0.7492, 0.8579, 0.7494, 0.8516, 0.7494, 0.8516, 0.7494, 0.8579, 0.7494, 0.8579, 0.7498, 0.8516, 0.7498, 0.8516, 0.5, 0.8579, 0.5, 0.8579, 0.7447, 0.8516, 0.7447, 0.375, 0.9766, 0.625, 0.9766, 0.625, 0.9829, 0.375, 0.9829, 0.8516, 0.7498, 0.8579, 0.7498, 0.8579, 0.75, 0.8516, 0.75, 0.7874, 0.7498, 0.8131, 0.7498, 0.8131, 0.75, 0.7874, 0.75, 0.375, 0.9124, 0.625, 0.9124, 0.625, 0.9381, 0.375, 0.9381, 0.7874, 0.5, 0.8131, 0.5, 0.8131, 0.7447, 0.7874, 0.7447, 0.7874, 0.7494, 0.8131, 0.7494, 0.8131, 0.7498, 0.7874, 0.7498, 0.7874, 0.7492, 0.8131, 0.7492, 0.8131, 0.7494, 0.7874, 0.7494, 0.7874, 0.7447, 0.8131, 0.7447, 0.8131, 0.7492, 0.7874, 0.7492, 0.375, 0.2607, 0.375, 0.2671, 0.375, 0.2671, 0.375, 0.2607, 0.375, 0.2862, 0.625, 0.2862, 0.625, 0.3119, 0.375, 0.3119, 0.375, 0.7585, 0.375, 0.7793, 0.375, 0.7793, 0.375, 0.7585, 0.3457, 0.7494, 0.3368, 0.7494, 0.3368, 0.7494, 0.3457, 0.7494, 0.1484, 0.7494, 0.1421, 0.7494, 0.1421, 0.7494, 0.1484, 0.7494, 0.375, 0.9893, 0.375, 1.0, 0.375, 1.0, 0.375, 0.9893, 0.375, 0.2607, 0.375, 0.2671, 0.375, 0.2671, 0.375, 0.2607, 0.375, 0.5, 0.375, 0.7447, 0.375, 0.7447, 0.375, 0.5, 0.375, 0.25, 0.375, 0.2607, 0.375, 0.2607, 0.375, 0.25, 0.375, 0.7882, 0.375, 0.797, 0.375, 0.797, 0.375, 0.7882, 0.375, 0.0, 0.375, 0.0001548, 0.375, 0.0001548, 0.375, 0.0, 0.375, 0.8355, 0.375, 0.9124, 0.375, 0.9124, 0.375, 0.8355, 0.375, 0.9124, 0.375, 0.9381, 0.375, 0.9381, 0.375, 0.9124, 0.375, 0.3376, 0.375, 0.4145, 0.375, 0.4145, 0.375, 0.3376, 0.3665, 0.7494, 0.3457, 0.7494, 0.3457, 0.7494, 0.3665, 0.7494, 0.375, 0.4145, 0.375, 0.4338, 0.375, 0.4338, 0.375, 0.4145, 0.375, 0.7498, 0.3665, 0.7498, 0.3665, 0.7498, 0.375, 0.7498, 0.1484, 0.7494, 0.1421, 0.7494, 0.1421, 0.7494, 0.1484, 0.7494, 0.375, 0.0, 0.375, 0.0001548, 0.375, 0.0001548, 0.375, 0.0, 0.375, 0.4338, 0.375, 0.453, 0.375, 0.453, 0.375, 0.4338, 0.1421, 0.7494, 0.1357, 0.7494, 0.1357, 0.7494, 0.1421, 0.7494, 0.375, 0.005283, 0.375, 0.25, 0.375, 0.25, 0.375, 0.005283, 0.375, 0.9829, 0.375, 0.9893, 0.375, 0.9893, 0.375, 0.9829, 0.375, 0.7882, 0.375, 0.797, 0.375, 0.797, 0.375, 0.7882, 0.2126, 0.7494, 0.1869, 0.7494, 0.1869, 0.7494, 0.2126, 0.7494, 0.375, 0.7447, 0.375, 0.7492, 0.375, 0.7492, 0.375, 0.7447, 0.375, 0.4707, 0.375, 0.4915, 0.375, 0.4915, 0.375, 0.4707, 0.375, 0.25, 0.375, 0.2607, 0.375, 0.2607, 0.375, 0.25, 0.328, 0.7494, 0.3088, 0.7494, 0.3088, 0.7494, 0.328, 0.7494, 0.375, 0.797, 0.375, 0.8162, 0.375, 0.8162, 0.375, 0.797, 0.375, 0.7498, 0.3665, 0.7498, 0.3665, 0.7498, 0.375, 0.7498, 0.375, 0.2734, 0.375, 0.2862, 0.375, 0.2862, 0.375, 0.2734, 0.375, 0.5, 0.375, 0.7447, 0.375, 0.7447, 0.375, 0.5, 0.375, 0.8162, 0.375, 0.8355, 0.375, 0.8355, 0.375, 0.8162, 0.375, 0.4145, 0.375, 0.4338, 0.375, 0.4338, 0.375, 0.4145, 0.3665, 0.7494, 0.3457, 0.7494, 0.3457, 0.7494, 0.3665, 0.7494, 0.375, 0.4618, 0.375, 0.4707, 0.375, 0.4707, 0.375, 0.4618, 0.375, 0.3376, 0.375, 0.4145, 0.375, 0.4145, 0.375, 0.3376, 0.375, 0.453, 0.375, 0.4618, 0.375, 0.4618, 0.375, 0.453, 0.375, 0.2862, 0.375, 0.3119, 0.375, 0.3119, 0.375, 0.2862, 0.3088, 0.7494, 0.2895, 0.7494, 0.2895, 0.7494, 0.3088, 0.7494, 0.375, 0.3376, 0.375, 0.4145, 0.375, 0.4145, 0.375, 0.3376, 0.0, 0.0, 0.0, 0.0, 0.0, 0.0, 0.0, 0.0, 0.375, 0.4145, 0.375, 0.4338, 0.375, 0.4338, 0.375, 0.4145, 0.375, 0.3119, 0.375, 0.3376, 0.375, 0.3376, 0.375, 0.3119, 0.375, 0.7498, 0.3665, 0.7498, 0.3665, 0.7498, 0.375, 0.7498, 0.0, 0.0, 0.0, 0.0, 0.0, 0.0, 0.0, 0.0, 0.375, 0.9381, 0.375, 0.9638, 0.375, 0.9638, 0.375, 0.9381, 0.375, 0.0008055, 0.375, 0.005283, 0.375, 0.005283, 0.375, 0.0008055, 0.3457, 0.7494, 0.3368, 0.7494, 0.3368, 0.7494, 0.3457, 0.7494, 0.375, 0.7492, 0.375, 0.7494, 0.375, 0.7494, 0.375, 0.7492, 0.3088, 0.7494, 0.2895, 0.7494, 0.2895, 0.7494, 0.3088, 0.7494, 0.375, 0.7882, 0.375, 0.797, 0.375, 0.797, 0.375, 0.7882, 0.375, 0.9829, 0.375, 0.9893, 0.375, 0.9893, 0.375, 0.9829, 0.375, 0.0001548, 0.375, 0.0006389, 0.375, 0.0006389, 0.375, 0.0001548, 0.1421, 0.7494, 0.1357, 0.7494, 0.1357, 0.7494, 0.1421, 0.7494, 0.1484, 0.7494, 0.1421, 0.7494, 0.1421, 0.7494, 0.1484, 0.7494, 0.2895, 0.7494, 0.2126, 0.7494, 0.2126, 0.7494, 0.2895, 0.7494, 0.375, 0.797, 0.375, 0.8162, 0.375, 0.8162, 0.375, 0.797, 0.375, 0.9829, 0.375, 0.9893, 0.375, 0.9893, 0.375, 0.9829, 0.375, 0.9638, 0.375, 0.9766, 0.375, 0.9766, 0.375, 0.9638, 0.375, 0.4915, 0.375, 0.5, 0.375, 0.5, 0.375, 0.4915, 0.1869, 0.7494, 0.1612, 0.7494, 0.1612, 0.7494, 0.1869, 0.7494, 0.375, 0.7494, 0.375, 0.7498, 0.375, 0.7498, 0.375, 0.7494, 0.3665, 0.7498, 0.3665, 0.7498, 0.3665, 0.7498, 0.3665, 0.7498, 0.375, 0.0006389, 0.375, 0.0008055, 0.375, 0.0008055, 0.375, 0.0006389, 0.375, 0.005283, 0.375, 0.25, 0.375, 0.25, 0.375, 0.005283, 0.375, 0.7447, 0.375, 0.7492, 0.375, 0.7492, 0.375, 0.7447, 0.375, 0.9381, 0.375, 0.9638, 0.375, 0.9638, 0.375, 0.9381, 0.375, 0.3119, 0.375, 0.3376, 0.375, 0.3376, 0.375, 0.3119, 0.328, 0.7494, 0.3088, 0.7494, 0.3088, 0.7494, 0.328, 0.7494, 0.2895, 0.7494, 0.2126, 0.7494, 0.2126, 0.7494, 0.2895, 0.7494, 0.2126, 0.7494, 0.1869, 0.7494, 0.1869, 0.7494, 0.2126, 0.7494, 0.375, 0.8162, 0.375, 0.8355, 0.375, 0.8355, 0.375, 0.8162, 0.1421, 0.7494, 0.1357, 0.7494, 0.1357, 0.7494, 0.1421, 0.7494, 0.375, 0.9766, 0.375, 0.9829, 0.375, 0.9829, 0.375, 0.9766, 0.375, 0.0001548, 0.375, 0.0006389, 0.375, 0.0006389, 0.375, 0.0001548, 0.3088, 0.7494, 0.2895, 0.7494, 0.2895, 0.7494, 0.3088, 0.7494, 0.375, 0.7793, 0.375, 0.7882, 0.375, 0.7882, 0.375, 0.7793, 0.375, 0.7492, 0.375, 0.7494, 0.375, 0.7494, 0.375, 0.7492, 0.375, 0.4707, 0.375, 0.4915, 0.375, 0.4915, 0.375, 0.4707, 0.375, 0.797, 0.375, 0.8162, 0.375, 0.8162, 0.375, 0.797, 0.375, 0.0008055, 0.375, 0.005283, 0.375, 0.005283, 0.375, 0.0008055, 0.375, 0.9766, 0.375, 0.9829, 0.375, 0.9829, 0.375, 0.9766, 0.3665, 0.7498, 0.375, 0.7498, 0.375, 0.7498, 0.3665, 0.7498, 0.375, 0.75, 0.375, 0.7585, 0.375, 0.7585, 0.375, 0.75, 0.375, 0.9829, 0.375, 0.9893, 0.375, 0.9893, 0.375, 0.9829, 0.375, 0.0001548, 0.375, 0.0006389, 0.375, 0.0006389, 0.375, 0.0001548, 0.3665, 0.7498, 0.3665, 0.7498, 0.3665, 0.7498, 0.3665, 0.7498, 0.1421, 0.7494, 0.1357, 0.7494, 0.1357, 0.7494, 0.1421, 0.7494, 0.1484, 0.7494, 0.1421, 0.7494, 0.1421, 0.7494, 0.1484, 0.7494, 0.3665, 0.7498, 0.3665, 0.7498, 0.3665, 0.7498, 0.3665, 0.7498, 0.2895, 0.7494, 0.2126, 0.7494, 0.2126, 0.7494, 0.2895, 0.7494, 0.375, 0.797, 0.375, 0.8162, 0.375, 0.8162, 0.375, 0.797, 0.375, 0.7585, 0.375, 0.7585, 0.375, 0.7585, 0.375, 0.7585, 0.3665, 0.7498, 0.3665, 0.7498, 0.3665, 0.7498, 0.3665, 0.7498, 0.375, 0.9766, 0.375, 0.9829, 0.375, 0.9829, 0.375, 0.9766, 0.3665, 0.7498, 0.375, 0.7498, 0.375, 0.7498, 0.3665, 0.7498, 0.375, 0.7447, 0.375, 0.7492, 0.375, 0.7492, 0.375, 0.7447, 0.2126, 0.7447, 0.2895, 0.7447, 0.2895, 0.7447, 0.2126, 0.7447, 0.375, 0.7498, 0.375, 0.75, 0.375, 0.75, 0.375, 0.7498, 0.375, 0.005283, 0.375, 0.25, 0.375, 0.25, 0.375, 0.005283, 0.375, 0.0006389, 0.375, 0.0008055, 0.375, 0.0008055, 0.375, 0.0006389, 0.3665, 0.7494, 0.3457, 0.7494, 0.3457, 0.7494, 0.3665, 0.7494, 0.375, 0.7494, 0.375, 0.7498, 0.375, 0.7498, 0.375, 0.7494, 0.0, 0.0, 0.0, 0.0, 0.0, 0.0, 0.0, 0.0, 0.375, 0.7585, 0.375, 0.7585, 0.375, 0.7585, 0.375, 0.7585, 0.375, 0.75, 0.375, 0.7585, 0.375, 0.7585, 0.375, 0.75, 0.375, 0.4915, 0.375, 0.5, 0.375, 0.5, 0.375, 0.4915, 0.0, 0.0, 0.0, 0.0, 0.0, 0.0, 0.0, 0.0, 0.375, 0.7585, 0.375, 0.7793, 0.375, 0.7793, 0.375, 0.7585, 0.0, 0.0, 0.0, 0.0, 0.0, 0.0, 0.0, 0.0, 0.1869, 0.7494, 0.1612, 0.7494, 0.1612, 0.7494, 0.1869, 0.7494, 0.375, 0.4707, 0.375, 0.4915, 0.375, 0.4915, 0.375, 0.4707, 0.375, 0.75, 0.375, 0.7585, 0.375, 0.7585, 0.375, 0.75, 0.375, 0.9124, 0.375, 0.9381, 0.375, 0.9381, 0.375, 0.9124, 0.2126, 0.7494, 0.1869, 0.7494, 0.1869, 0.7494, 0.2126, 0.7494, 0.328, 0.7494, 0.3088, 0.7494, 0.3088, 0.7494, 0.328, 0.7494, 0.375, 0.8355, 0.375, 0.9124, 0.375, 0.9124, 0.375, 0.8355, 0.375, 0.7498, 0.375, 0.75, 0.375, 0.75, 0.375, 0.7498, 0.375, 0.0, 0.375, 0.0001548, 0.375, 0.0001548, 0.375, 0.0, 0.375, 0.8162, 0.375, 0.8355, 0.375, 0.8355, 0.375, 0.8162, 0.3665, 0.7498, 0.375, 0.7498, 0.375, 0.7498, 0.3665, 0.7498, 0.375, 0.25, 0.375, 0.2607, 0.375, 0.2607, 0.375, 0.25, 0.375, 0.5, 0.375, 0.7447, 0.375, 0.7447, 0.375, 0.5, 0.375, 0.2607, 0.375, 0.2671, 0.375, 0.2671, 0.375, 0.2607, 0.375, 0.9893, 0.375, 1.0, 0.375, 1.0, 0.375, 0.9893, 0.375, 0.7793, 0.375, 0.7882, 0.375, 0.7882, 0.375, 0.7793, 0.375, 0.9638, 0.375, 0.9766, 0.375, 0.9766, 0.375, 0.9638, 0.375, 0.4707, 0.375, 0.4915, 0.375, 0.4915, 0.375, 0.4707, 0.1869, 0.7494, 0.1612, 0.7494, 0.1612, 0.7494, 0.1869, 0.7494, 0.375, 0.7585, 0.375, 0.7793, 0.375, 0.7793, 0.375, 0.7585, 0.375, 0.4915, 0.375, 0.5, 0.375, 0.5, 0.375, 0.4915, 0.375, 0.7494, 0.375, 0.7498, 0.375, 0.7498, 0.375, 0.7494, 0.375, 0.7585, 0.375, 0.7585, 0.375, 0.7585, 0.375, 0.7585, 0.3665, 0.7494, 0.3457, 0.7494, 0.3457, 0.7494, 0.3665, 0.7494, 0.375, 0.0006389, 0.375, 0.0008055, 0.375, 0.0008055, 0.375, 0.0006389, 0.375, 0.005283, 0.375, 0.25, 0.375, 0.25, 0.375, 0.005283, 0.375, 0.7447, 0.375, 0.7492, 0.375, 0.7492, 0.375, 0.7447, 0.375, 0.9638, 0.375, 0.9766, 0.375, 0.9766, 0.375, 0.9638, 0.375, 0.7793, 0.375, 0.7882, 0.375, 0.7882, 0.375, 0.7793, 0.3665, 0.7498, 0.3665, 0.75, 0.3665, 0.75, 0.3665, 0.7498, 0.3665, 0.7498, 0.3665, 0.75, 0.3665, 0.75, 0.3665, 0.7498, 0.3665, 0.75, 0.3665, 0.7498, 0.3665, 0.7498, 0.3665, 0.75, 0.125, 0.7498, 0.1357, 0.7498, 0.1357, 0.75, 0.125, 0.75, 0.3457, 0.7498, 0.3665, 0.7498, 0.3665, 0.75, 0.3457, 0.75, 0.3457, 0.5, 0.3665, 0.5, 0.3665, 0.7447, 0.3457, 0.7447, 0.125, 0.5, 0.1357, 0.5, 0.1357, 0.7447, 0.125, 0.7447, 0.3665, 0.5, 0.375, 0.5, 0.375, 0.7447, 0.3665, 0.7447, 0.125, 0.7494, 0.1357, 0.7494, 0.1357, 0.7498, 0.125, 0.7498, 0.3665, 0.7494, 0.375, 0.7494, 0.375, 0.7498, 0.3665, 0.7498, 0.1869, 0.5, 0.2126, 0.5, 0.2126, 0.7447, 0.1869, 0.7447, 0.2126, 0.5, 0.2895, 0.5, 0.2895, 0.7447, 0.2126, 0.7447, 0.1869, 0.7498, 0.2126, 0.7498, 0.2126, 0.75, 0.1869, 0.75, 0.2126, 0.7498, 0.2895, 0.7498, 0.2895, 0.75, 0.2126, 0.75, 0.2126, 0.7492, 0.2895, 0.7492, 0.2895, 0.7494, 0.2126, 0.7494, 0.1869, 0.7492, 0.2126, 0.7492, 0.2126, 0.7494, 0.1869, 0.7494, 0.3665, 0.7492, 0.375, 0.7492, 0.375, 0.7494, 0.3665, 0.7494, 0.125, 0.7492, 0.1357, 0.7492, 0.1357, 0.7494, 0.125, 0.7494, 0.3457, 0.7492, 0.3665, 0.7492, 0.3665, 0.7494, 0.3457, 0.7494, 0.125, 0.7447, 0.1357, 0.7447, 0.1357, 0.7492, 0.125, 0.7492, 0.3665, 0.7447, 0.375, 0.7447, 0.375, 0.7492, 0.3665, 0.7492, 0.1484, 0.7498, 0.1612, 0.7498, 0.1612, 0.75, 0.1484, 0.75, 0.1421, 0.7498, 0.1484, 0.7498, 0.1484, 0.75, 0.1421, 0.75, 0.1421, 0.7492, 0.1484, 0.7492, 0.1484, 0.7494, 0.1421, 0.7494, 0.3088, 0.7492, 0.328, 0.7492, 0.328, 0.7494, 0.3088, 0.7494, 0.3088, 0.7498, 0.328, 0.7498, 0.328, 0.75, 0.3088, 0.75, 0.328, 0.7498, 0.3368, 0.7498, 0.3368, 0.75, 0.328, 0.75, 0.2895, 0.7498, 0.3088, 0.7498, 0.3088, 0.75, 0.2895, 0.75, 0.2895, 0.5, 0.3088, 0.5, 0.3088, 0.7447, 0.2895, 0.7447, 0.2895, 0.7492, 0.3088, 0.7492, 0.3088, 0.7494, 0.2895, 0.7494, 0.3368, 0.7492, 0.3457, 0.7492, 0.3457, 0.7494, 0.3368, 0.7494, 0.3368, 0.7498, 0.3457, 0.7498, 0.3457, 0.75, 0.3368, 0.75, 0.1357, 0.7492, 0.1421, 0.7492, 0.1421, 0.7494, 0.1357, 0.7494, 0.1357, 0.7498, 0.1421, 0.7498, 0.1421, 0.75, 0.1357, 0.75, 0.1357, 0.5, 0.1421, 0.5, 0.1421, 0.7447, 0.1357, 0.7447, 0.1612, 0.7492, 0.1869, 0.7492, 0.1869, 0.7494, 0.1612, 0.7494, 0.1612, 0.7498, 0.1869, 0.7498, 0.1869, 0.75, 0.1612, 0.75, 0.1484, 0.7494, 0.1484, 0.7492, 0.1612, 0.7492, 0.1612, 0.7494, 0.328, 0.7492, 0.3368, 0.7492, 0.3368, 0.7494, 0.328, 0.7494, 0.3665, 0.7498, 0.375, 0.7498, 0.375, 0.75, 0.3665, 0.75, 0.3665, 0.75, 0.3665, 0.7498, 0.3665, 0.7498, 0.3665, 0.75, 0.3665, 0.7498, 0.3665, 0.75, 0.3665, 0.75, 0.3665, 0.7498, 0.1421, 0.5, 0.1869, 0.5, 0.1869, 0.7447, 0.1421, 0.7447, 0.3457, 0.5, 0.3457, 0.7447, 0.3088, 0.7447, 0.3088, 0.5, 0.375, 0.7585, 0.375, 0.7585, 0.375, 0.7585, 0.375, 0.7585, 0.375, 0.7882, 0.375, 0.797, 0.375, 0.797, 0.375, 0.7882, 0.3088, 0.7494, 0.2895, 0.7494, 0.2895, 0.7494, 0.3088, 0.7494, 0.375, 0.7492, 0.375, 0.7494, 0.375, 0.7494, 0.375, 0.7492, 0.3457, 0.7494, 0.3368, 0.7494, 0.3368, 0.7494, 0.3457, 0.7494, 0.375, 0.0008055, 0.375, 0.005283, 0.375, 0.005283, 0.375, 0.0008055, 0.375, 0.9381, 0.375, 0.9638, 0.375, 0.9638, 0.375, 0.9381, 0.375, 0.7498, 0.3665, 0.7498, 0.3665, 0.7498, 0.375, 0.7498, 0.375, 0.3119, 0.375, 0.3376, 0.375, 0.3376, 0.375, 0.3119, 0.375, 0.4145, 0.375, 0.4338, 0.375, 0.4338, 0.375, 0.4145, 0.375, 0.3376, 0.375, 0.4145, 0.375, 0.4145, 0.375, 0.3376, 0.375, 0.9124, 0.375, 0.9381, 0.375, 0.9381, 0.375, 0.9124, 0.3665, 0.7498, 0.3665, 0.7498, 0.3665, 0.7498, 0.3665, 0.7498, 0.2126, 0.7494, 0.1869, 0.7494, 0.1869, 0.7494, 0.2126, 0.7494, 0.328, 0.7494, 0.3088, 0.7494, 0.3088, 0.7494, 0.328, 0.7494, 0.375, 0.8355, 0.375, 0.9124, 0.375, 0.9124, 0.375, 0.8355, 0.375, 0.7585, 0.375, 0.7585, 0.375, 0.7585, 0.375, 0.7585, 0.375, 0.0, 0.375, 0.0001548, 0.375, 0.0001548, 0.375, 0.0, 0.375, 0.8162, 0.375, 0.8355, 0.375, 0.8355, 0.375, 0.8162, 0.2895, 0.7447, 0.2126, 0.7447, 0.2126, 0.7447, 0.2895, 0.7447, 0.375, 0.25, 0.375, 0.2607, 0.375, 0.2607, 0.375, 0.25, 0.375, 0.5, 0.375, 0.7447, 0.375, 0.7447, 0.375, 0.5, 0.2126, 0.7492, 0.2895, 0.7492, 0.2895, 0.7492, 0.2126, 0.7492, 0.375, 0.2607, 0.375, 0.2671, 0.375, 0.2671, 0.375, 0.2607, 0.375, 0.9893, 0.375, 1.0, 0.375, 1.0, 0.375, 0.9893, 0.0, 0.0, 0.0, 0.0, 0.0, 0.0, 0.0, 0.0, 0.2126, 0.7447, 0.2895, 0.7447, 0.2895, 0.7492, 0.2126, 0.7492, 0.2895, 0.7492, 0.2126, 0.7492, 0.2126, 0.7492, 0.2895, 0.7492, 0.1357, 0.75, 0.125, 0.75, 0.125, 0.75, 0.1357, 0.75, 0.1869, 0.5, 0.2126, 0.5, 0.2126, 0.5, 0.1869, 0.5, 0.375, 0.75, 0.375, 0.75, 0.375, 0.7498, 0.375, 0.7498, 0.375, 0.7492, 0.375, 0.7494, 0.375, 0.7494, 0.375, 0.7492, 0.125, 0.7492, 0.125, 0.7447, 0.125, 0.7447, 0.125, 0.7492, 0.375, 0.7793, 0.375, 0.7793, 0.375, 0.7585, 0.375, 0.7585, 0.375, 0.5, 0.375, 0.5, 0.375, 0.4915, 0.375, 0.4915, 0.375, 0.7498, 0.375, 0.7498, 0.375, 0.7494, 0.375, 0.7494, 0.375, 0.9829, 0.375, 0.9829, 0.375, 0.9766, 0.375, 0.9766, 0.3665, 0.7498, 0.3665, 0.75, 0.3665, 0.75, 0.3665, 0.7498, 0.375, 0.0008055, 0.375, 0.0008055, 0.375, 0.0006389, 0.375, 0.0006389, 0.2895, 0.5, 0.3088, 0.5, 0.3088, 0.5, 0.2895, 0.5, 0.375, 0.25, 0.375, 0.25, 0.375, 0.005283, 0.375, 0.005283, 0.2126, 0.5, 0.2895, 0.5, 0.2895, 0.5, 0.2126, 0.5, 0.0, 0.0, 0.0, 0.0, 0.0, 0.0, 0.0, 0.0, 0.3088, 0.75, 0.2895, 0.75, 0.2895, 0.75, 0.3088, 0.75, 0.375, 0.7492, 0.375, 0.7492, 0.375, 0.7447, 0.375, 0.7447, 0.375, 0.8162, 0.375, 0.8162, 0.375, 0.797, 0.375, 0.797, 0.2126, 0.75, 0.1869, 0.75, 0.1869, 0.75, 0.2126, 0.75, 0.2895, 0.75, 0.2126, 0.75, 0.2126, 0.75, 0.2895, 0.75, 0.0, 0.0, 0.0, 0.0, 0.0, 0.0, 0.0, 0.0, 0.375, 0.9893, 0.375, 0.9893, 0.375, 0.9829, 0.375, 0.9829, 0.125, 0.75, 0.125, 0.7498, 0.125, 0.7498, 0.125, 0.75, 0.375, 0.7882, 0.375, 0.7882, 0.375, 0.7793, 0.375, 0.7793, 0.3368, 0.75, 0.328, 0.75, 0.328, 0.75, 0.3368, 0.75, 0.125, 0.5, 0.1357, 0.5, 0.1357, 0.5, 0.125, 0.5, 0.375, 0.9766, 0.375, 0.9766, 0.375, 0.9638, 0.375, 0.9638, 0.375, 0.4915, 0.375, 0.4915, 0.375, 0.4707, 0.375, 0.4707, 0.375, 0.5, 0.375, 0.7447, 0.375, 0.7447, 0.375, 0.5, 0.375, 0.0006389, 0.375, 0.0006389, 0.375, 0.0001548, 0.375, 0.0001548, 0.375, 0.7585, 0.375, 0.7585, 0.375, 0.75, 0.375, 0.75, 0.1357, 0.5, 0.1421, 0.5, 0.1421, 0.5, 0.1357, 0.5, 0.1869, 0.75, 0.1612, 0.75, 0.1612, 0.75, 0.1869, 0.75, 0.3088, 0.75, 0.2895, 0.75, 0.2895, 0.75, 0.3088, 0.75, 0.375, 0.0006389, 0.375, 0.0006389, 0.375, 0.0001548, 0.375, 0.0001548, 0.375, 0.7882, 0.375, 0.7882, 0.375, 0.7793, 0.375, 0.7793, 0.2895, 0.5, 0.3088, 0.5, 0.3088, 0.5, 0.2895, 0.5, 0.375, 0.4915, 0.375, 0.4915, 0.375, 0.4707, 0.375, 0.4707, 0.2126, 0.5, 0.2895, 0.5, 0.2895, 0.5, 0.2126, 0.5, 0.375, 0.9893, 0.375, 0.9893, 0.375, 0.9829, 0.375, 0.9829, 0.2126, 0.75, 0.1869, 0.75, 0.1869, 0.75, 0.2126, 0.75, 0.125, 0.75, 0.125, 0.7498, 0.125, 0.7498, 0.125, 0.75, 0.1869, 0.75, 0.1612, 0.75, 0.1612, 0.75, 0.1869, 0.75, 0.2895, 0.75, 0.2126, 0.75, 0.2126, 0.75, 0.2895, 0.75, 0.125, 0.5, 0.1357, 0.5, 0.1357, 0.5, 0.125, 0.5, 0.1869, 0.5, 0.2126, 0.5, 0.2126, 0.5, 0.1869, 0.5, 0.375, 0.7498, 0.375, 0.7498, 0.375, 0.7494, 0.375, 0.7494, 0.375, 0.5, 0.375, 0.7447, 0.375, 0.7447, 0.375, 0.5, 0.375, 0.7585, 0.375, 0.7585, 0.375, 0.75, 0.375, 0.75, 0.375, 0.0008055, 0.375, 0.0008055, 0.375, 0.0006389, 0.375, 0.0006389, 0.1357, 0.5, 0.1421, 0.5, 0.1421, 0.5, 0.1357, 0.5, 0.375, 0.75, 0.375, 0.75, 0.375, 0.7498, 0.375, 0.7498, 0.375, 0.7492, 0.375, 0.7494, 0.375, 0.7494, 0.375, 0.7492, 0.1357, 0.75, 0.125, 0.75, 0.125, 0.75, 0.1357, 0.75, 0.0, 0.0, 0.0, 0.0, 0.0, 0.0, 0.0, 0.0, 0.125, 0.7492, 0.125, 0.7447, 0.125, 0.7447, 0.125, 0.7492, 0.375, 0.7793, 0.375, 0.7793, 0.375, 0.7585, 0.375, 0.7585, 0.0, 0.0, 0.0, 0.0, 0.0, 0.0, 0.0, 0.0, 0.375, 0.9766, 0.375, 0.9766, 0.375, 0.9638, 0.375, 0.9638, 0.375, 0.5, 0.375, 0.5, 0.375, 0.4915, 0.375, 0.4915, 0.375, 0.9829, 0.375, 0.9829, 0.375, 0.9766, 0.375, 0.9766, 0.3665, 0.7498, 0.3665, 0.75, 0.3665, 0.75, 0.3665, 0.7498, 0.375, 0.8162, 0.375, 0.8162, 0.375, 0.797, 0.375, 0.797, 0.375, 0.25, 0.375, 0.25, 0.375, 0.005283, 0.375, 0.005283, 0.3368, 0.75, 0.328, 0.75, 0.328, 0.75, 0.3368, 0.75, 0.375, 0.7492, 0.375, 0.7492, 0.375, 0.7447, 0.375, 0.7447, 0.375, 0.0001548, 0.375, 0.0006389, 0.375, 0.0008055, 0.125, 0.7447, 0.375, 0.25, 0.1357, 0.5, 0.1421, 0.5, 0.0, 0.0, 0.2126, 0.5, 0.2895, 0.5, 0.3088, 0.5, 0.0, 0.0, 0.375, 0.4915, 0.375, 0.5, 0.375, 0.7447, 0.375, 0.7492, 0.375, 0.7494, 0.375, 0.7498, 0.375, 0.7498, 0.375, 0.75, 0.375, 0.7585, 0.3665, 0.7498, 0.3665, 0.75, 0.375, 0.7793, 0.375, 0.7882, 0.328, 0.75, 0.375, 0.8162, 0.2895, 0.75, 0.2126, 0.75, 0.1869, 0.75, 0.1612, 0.75, 0.375, 0.9766, 0.375, 0.9829, 0.375, 0.9893, 0.125, 0.75])
me_cube_001.use_remesh_preserve_volume = False
me_cube_001.use_remesh_preserve_attributes = False
me_cube_001.use_mirror_vertex_groups = False
me_cube_001.update()
me_cube_000 = bpy.data.meshes.new('Cube.000')
me_cube_000.from_pydata([(0.9863, 0.9825, -1.0), (0.006849, 0.9825, -1.0), (0.9863, -0.614, -1.0), (0.006849, -0.614, -1.0), (0.3938, 0.9825, -1.0), (0.3938, -0.614, -1.0), (0.5856, 0.9825, -1.0), (0.5856, -0.614, -1.0), (0.161, 0.9825, -1.0), (0.161, -0.614, -1.0), (0.8185, 0.9825, -1.0), (0.8185, -0.614, -1.0)], [], [(10, 0, 2, 11), (8, 4, 5, 9), (4, 6, 7, 5), (1, 8, 9, 3), (6, 10, 11, 7)])
_uv = me_cube_000.uv_layers.new(name='UVMap')
_uv.uv.foreach_set('vector', [0.3457, 0.7447, 0.3665, 0.7447, 0.3665, 0.7492, 0.3457, 0.7492, 0.3088, 0.7447, 0.328, 0.7447, 0.328, 0.7492, 0.3088, 0.7492, 0.328, 0.7447, 0.3368, 0.7447, 0.3368, 0.7492, 0.328, 0.7492, 0.2895, 0.7447, 0.3088, 0.7447, 0.3088, 0.7492, 0.2895, 0.7492, 0.3368, 0.7447, 0.3457, 0.7447, 0.3457, 0.7492, 0.3368, 0.7492])
me_cube_000.use_remesh_preserve_volume = False
me_cube_000.use_remesh_preserve_attributes = False
me_cube_000.use_mirror_vertex_groups = False
me_cube_000.update()
me_cube_002 = bpy.data.meshes.new('Cube.002')
me_cube_002.from_pydata([(-0.9863, 0.9825, -1.0), (-0.006849, 0.9825, -1.0), (-0.9863, -0.614, -1.0), (-0.006849, -0.614, -1.0), (-0.3938, 0.9825, -1.0), (-0.3938, -0.614, -1.0), (-0.5856, 0.9825, -1.0), (-0.5856, -0.614, -1.0), (-0.8185, 0.9825, -1.0), (-0.8185, -0.614, -1.0), (-0.161, 0.9825, -1.0), (-0.161, -0.614, -1.0)], [], [(10, 1, 3, 11), (6, 4, 5, 7), (8, 6, 7, 9), (0, 8, 9, 2), (4, 10, 11, 5)])
_uv = me_cube_002.uv_layers.new(name='UVMap')
_uv.uv.foreach_set('vector', [0.1869, 0.7447, 0.2126, 0.7447, 0.2126, 0.7492, 0.1869, 0.7492, 0.1484, 0.7447, 0.1612, 0.7447, 0.1612, 0.7492, 0.1484, 0.7492, 0.1421, 0.7447, 0.1484, 0.7447, 0.1484, 0.7492, 0.1421, 0.7492, 0.1357, 0.7447, 0.1421, 0.7447, 0.1421, 0.7492, 0.1357, 0.7492, 0.1612, 0.7447, 0.1869, 0.7447, 0.1869, 0.7492, 0.1612, 0.7492])
me_cube_002.use_remesh_preserve_volume = False
me_cube_002.use_remesh_preserve_attributes = False
me_cube_002.use_mirror_vertex_groups = False
me_cube_002.update()
me_cube_003 = bpy.data.meshes.new('Cube.003')
me_cube_003.from_pydata([(-0.9862, 0.9825, -41.59), (-0.9862, -0.614, -41.59), (-0.006849, 0.9825, -41.59), (-0.006849, -0.614, -41.59)], [], [(0, 1, 3, 2)])
_uv = me_cube_003.uv_layers.new(name='UVMap')
_uv.uv.foreach_set('vector', [0.1357, 0.7447, 0.1357, 0.7492, 0.2126, 0.7492, 0.2126, 0.7447])
me_cube_003.use_remesh_preserve_volume = False
me_cube_003.use_remesh_preserve_attributes = False
me_cube_003.use_mirror_vertex_groups = False
me_cube_003.update()
me_cube_004 = bpy.data.meshes.new('Cube.004')
me_cube_004.from_pydata([(0.9864, 0.9825, -41.59), (0.9864, -0.614, -41.59), (0.006849, 0.9825, -41.59), (0.006849, -0.614, -41.59)], [], [(1, 3, 2, 0)])
_uv = me_cube_004.uv_layers.new(name='UVMap')
_uv.uv.foreach_set('vector', [0.3665, 0.7492, 0.2895, 0.7492, 0.2895, 0.7447, 0.3665, 0.7447])
me_cube_004.use_remesh_preserve_volume = False
me_cube_004.use_remesh_preserve_attributes = False
me_cube_004.use_mirror_vertex_groups = False
me_cube_004.update()
me_cube_006 = bpy.data.meshes.new('Cube.006')
me_cube_006.from_pydata([(0.9864, -0.9825, -41.59), (-0.9862, -0.9825, -41.59), (-0.9862, -0.6316, -41.59), (0.9864, -0.6316, -41.59)], [], [(1, 2, 3, 0)])
_uv = me_cube_006.uv_layers.new(name='UVMap')
_uv.uv.foreach_set('vector', [0.1357, 0.7498, 0.1357, 0.7494, 0.3665, 0.7494, 0.3665, 0.7498])
me_cube_006.use_remesh_preserve_volume = False
me_cube_006.use_remesh_preserve_attributes = False
me_cube_006.use_mirror_vertex_groups = False
me_cube_006.update()
me_cube_007 = bpy.data.meshes.new('Cube.007')
me_cube_007.from_pydata([(-0.3938, -0.6316, -1.0), (-0.3938, -0.614, -1.0), (-0.5856, -0.6316, -1.0), (-0.5856, -0.614, -1.0), (-0.9863, -0.9825, -1.0), (0.9863, -0.9825, -1.0), (0.006849, -0.9825, -1.0), (-0.006849, -0.9825, -1.0), (-0.9863, -0.6316, -1.0), (0.9863, -0.6316, -1.0), (-0.006849, -0.6316, -1.0), (0.006849, -0.6316, -1.0), (-0.3938, -0.9825, -1.0), (-0.3938, -0.6316, -1.0), (-0.5856, -0.9825, -1.0), (-0.5856, -0.6316, -1.0), (0.3938, -0.9825, -1.0), (0.3938, -0.6316, -1.0), (0.5856, -0.9825, -1.0), (0.5856, -0.6316, -1.0), (0.161, -0.9825, -1.0), (0.161, -0.6316, -1.0), (0.8185, -0.9825, -1.0), (0.8185, -0.6316, -1.0), (-0.8185, -0.9825, -1.0), (-0.8185, -0.6316, -1.0), (-0.161, -0.9825, -1.0), (-0.161, -0.6316, -1.0), (0.3938, -0.6316, -1.0), (0.3938, -0.614, -1.0), (0.5856, -0.6316, -1.0), (0.5856, -0.614, -1.0)], [], [(3, 1, 0, 2), (23, 9, 5, 22), (27, 10, 7, 26), (10, 11, 6, 7), (15, 13, 12, 14), (25, 15, 14, 24), (21, 17, 16, 20), (17, 19, 18, 16), (11, 21, 20, 6), (19, 23, 22, 18), (8, 25, 24, 4), (13, 27, 26, 12), (29, 31, 30, 28)])
_uv = me_cube_007.uv_layers.new(name='UVMap')
_uv.uv.foreach_set('vector', [0.1484, 0.7492, 0.1612, 0.7492, 0.1612, 0.7494, 0.1484, 0.7494, 0.3457, 0.7494, 0.3665, 0.7494, 0.3665, 0.7498, 0.3457, 0.7498, 0.1869, 0.7494, 0.2126, 0.7494, 0.2126, 0.7498, 0.1869, 0.7498, 0.2126, 0.7494, 0.2895, 0.7494, 0.2895, 0.7498, 0.2126, 0.7498, 0.1484, 0.7494, 0.1612, 0.7494, 0.1612, 0.7498, 0.1484, 0.7498, 0.1421, 0.7494, 0.1484, 0.7494, 0.1484, 0.7498, 0.1421, 0.7498, 0.3088, 0.7494, 0.328, 0.7494, 0.328, 0.7498, 0.3088, 0.7498, 0.328, 0.7494, 0.3368, 0.7494, 0.3368, 0.7498, 0.328, 0.7498, 0.2895, 0.7494, 0.3088, 0.7494, 0.3088, 0.7498, 0.2895, 0.7498, 0.3368, 0.7494, 0.3457, 0.7494, 0.3457, 0.7498, 0.3368, 0.7498, 0.1357, 0.7494, 0.1421, 0.7494, 0.1421, 0.7498, 0.1357, 0.7498, 0.1612, 0.7494, 0.1869, 0.7494, 0.1869, 0.7498, 0.1612, 0.7498, 0.328, 0.7492, 0.3368, 0.7492, 0.3368, 0.7494, 0.328, 0.7494])
me_cube_007.use_remesh_preserve_volume = False
me_cube_007.use_remesh_preserve_attributes = False
me_cube_007.use_mirror_vertex_groups = False
me_cube_007.update()
me_cube_009 = bpy.data.meshes.new('Cube.009')
me_cube_009.from_pydata([(-0.9863, -0.614, -1.0), (-0.006849, -0.614, -1.0), (-0.3938, -0.614, -1.0), (-0.5856, -0.614, -1.0), (-0.8185, -0.614, -1.0), (-0.161, -0.614, -1.0), (-0.9863, -0.614, -10.0), (-0.006849, -0.614, -10.0), (-0.8185, -0.614, -10.0), (-0.161, -0.614, -10.0), (-0.3938, -0.614, -10.0), (-0.5856, -0.614, -10.0), (-0.9863, -0.614, -22.0), (-0.006849, -0.614, -22.0), (-0.8185, -0.614, -22.0), (-0.161, -0.614, -22.0), (-0.3938, -0.614, -22.0), (-0.5856, -0.614, -22.0), (-0.9863, -0.614, -31.0), (-0.006849, -0.614, -31.0), (-0.8185, -0.614, -31.0), (-0.161, -0.614, -31.0), (-0.3938, -0.614, -31.0), (-0.5856, -0.614, -31.0), (-0.9862, -0.614, -41.59), (-0.006794, -0.614, -41.59), (-0.8184, -0.614, -41.59), (-0.1609, -0.614, -41.59), (-0.3938, -0.614, -41.59), (-0.5856, -0.614, -41.59)], [], [(2, 5, 9, 10), (8, 11, 17, 14), (6, 8, 14, 12), (4, 3, 11, 8), (5, 1, 7, 9), (0, 4, 8, 6), (16, 22, 23, 17), (14, 17, 23, 20), (10, 9, 15, 16), (9, 7, 13, 15), (20, 23, 29, 26), (22, 21, 27, 28), (15, 13, 19, 21), (12, 14, 20, 18), (16, 15, 21, 22), (21, 19, 25, 27), (18, 20, 26, 24), (22, 28, 29, 23)])
_uv = me_cube_009.uv_layers.new(name='UVMap')
_uv.uv.foreach_set('vector', [0.1612, 0.7492, 0.1869, 0.7492, 0.1869, 0.7492, 0.1612, 0.7492, 0.1421, 0.7492, 0.1484, 0.7492, 0.1484, 0.7492, 0.1421, 0.7492, 0.1357, 0.7492, 0.1421, 0.7492, 0.1421, 0.7492, 0.1357, 0.7492, 0.1421, 0.7492, 0.1484, 0.7492, 0.1484, 0.7492, 0.1421, 0.7492, 0.1869, 0.7492, 0.2126, 0.7492, 0.2126, 0.7492, 0.1869, 0.7492, 0.1357, 0.7492, 0.1421, 0.7492, 0.1421, 0.7492, 0.1357, 0.7492, 0.0, 0.0, 0.0, 0.0, 0.0, 0.0, 0.0, 0.0, 0.1421, 0.7492, 0.1484, 0.7492, 0.1484, 0.7492, 0.1421, 0.7492, 0.1612, 0.7492, 0.1869, 0.7492, 0.1869, 0.7492, 0.1612, 0.7492, 0.1869, 0.7492, 0.2126, 0.7492, 0.2126, 0.7492, 0.1869, 0.7492, 0.1421, 0.7492, 0.1484, 0.7492, 0.1484, 0.7492, 0.1421, 0.7492, 0.1612, 0.7492, 0.1869, 0.7492, 0.1869, 0.7492, 0.1612, 0.7492, 0.1869, 0.7492, 0.2126, 0.7492, 0.2126, 0.7492, 0.1869, 0.7492, 0.1357, 0.7492, 0.1421, 0.7492, 0.1421, 0.7492, 0.1357, 0.7492, 0.1612, 0.7492, 0.1869, 0.7492, 0.1869, 0.7492, 0.1612, 0.7492, 0.1869, 0.7492, 0.2126, 0.7492, 0.2126, 0.7492, 0.1869, 0.7492, 0.1357, 0.7492, 0.1421, 0.7492, 0.1421, 0.7492, 0.1357, 0.7492, 0.0, 0.0, 0.0, 0.0, 0.0, 0.0, 0.0, 0.0])
me_cube_009.use_remesh_preserve_volume = False
me_cube_009.use_remesh_preserve_attributes = False
me_cube_009.use_mirror_vertex_groups = False
me_cube_009.update()
me_cube_010 = bpy.data.meshes.new('Cube.010')
me_cube_010.from_pydata([(-0.3938, -0.6316, -1.0), (-0.3938, -0.614, -1.0), (-0.5856, -0.6316, -1.0), (-0.5856, -0.614, -1.0), (-0.3938, -0.6316, -10.0), (-0.3938, -0.614, -10.0), (-0.5856, -0.614, -10.0), (-0.5856, -0.6316, -10.0), (-0.3938, -0.6316, -22.0), (-0.3938, -0.614, -22.0), (-0.5856, -0.614, -22.0), (-0.5856, -0.6316, -22.0)], [], [(0, 1, 5, 4), (3, 2, 7, 6), (4, 5, 9, 8), (6, 7, 11, 10), (8, 9, 10, 11)])
_uv = me_cube_010.uv_layers.new(name='UVMap')
_uv.uv.foreach_set('vector', [0.1612, 0.7494, 0.1612, 0.7492, 0.1612, 0.7492, 0.1612, 0.7494, 0.1484, 0.7492, 0.1484, 0.7494, 0.1484, 0.7494, 0.1484, 0.7492, 0.1612, 0.7494, 0.1612, 0.7492, 0.1612, 0.7492, 0.1612, 0.7494, 0.1484, 0.7492, 0.1484, 0.7494, 0.1484, 0.7494, 0.1484, 0.7492, 0.0, 0.0, 0.1612, 0.7492, 0.1484, 0.7492, 0.0, 0.0])
me_cube_010.use_remesh_preserve_volume = False
me_cube_010.use_remesh_preserve_attributes = False
me_cube_010.use_mirror_vertex_groups = False
me_cube_010.update()
me_cube_011 = bpy.data.meshes.new('Cube.011')
me_cube_011.from_pydata([(-0.006849, 0.9825, -1.0), (-0.006849, -0.614, -1.0), (-0.006849, 0.9825, -10.0), (-0.006849, -0.614, -10.0), (-0.006849, 0.9825, -22.0), (-0.006849, -0.614, -22.0), (-0.006849, 0.9825, -31.0), (-0.006849, -0.614, -31.0), (-0.006849, 0.9825, -41.59), (-0.006849, -0.614, -41.59)], [], [(1, 0, 2, 3), (3, 2, 4, 5), (5, 4, 6, 7), (7, 6, 8, 9)])
_uv = me_cube_011.uv_layers.new(name='UVMap')
_uv.uv.foreach_set('vector', [0.2126, 0.7492, 0.2126, 0.7447, 0.2126, 0.7447, 0.2126, 0.7492, 0.2126, 0.7492, 0.2126, 0.7447, 0.2126, 0.7447, 0.2126, 0.7492, 0.2126, 0.7492, 0.2126, 0.7447, 0.2126, 0.7447, 0.2126, 0.7492, 0.2126, 0.7492, 0.2126, 0.7447, 0.2126, 0.7447, 0.2126, 0.7492])
me_cube_011.use_remesh_preserve_volume = False
me_cube_011.use_remesh_preserve_attributes = False
me_cube_011.use_mirror_vertex_groups = False
me_cube_011.update()
me_cube_012 = bpy.data.meshes.new('Cube.012')
me_cube_012.from_pydata([(-0.9863, 0.9825, -1.0), (-0.9863, -0.614, -1.0), (-0.9863, 0.9825, -10.0), (-0.9863, -0.614, -10.0), (-0.9863, 0.9825, -22.0), (-0.9863, -0.614, -22.0), (-0.9863, 0.9825, -31.0), (-0.9863, -0.614, -31.0), (-0.9862, 0.9825, -41.59), (-0.9862, -0.614, -41.59)], [], [(0, 1, 3, 2), (2, 3, 5, 4), (4, 5, 7, 6), (6, 7, 9, 8)])
_uv = me_cube_012.uv_layers.new(name='UVMap')
_uv.uv.foreach_set('vector', [0.1357, 0.7447, 0.1357, 0.7492, 0.1357, 0.7492, 0.1357, 0.7447, 0.1357, 0.7447, 0.1357, 0.7492, 0.1357, 0.7492, 0.1357, 0.7447, 0.1357, 0.7447, 0.1357, 0.7492, 0.1357, 0.7492, 0.1357, 0.7447, 0.1357, 0.7447, 0.1357, 0.7492, 0.1357, 0.7492, 0.1357, 0.7447])
me_cube_012.use_remesh_preserve_volume = False
me_cube_012.use_remesh_preserve_attributes = False
me_cube_012.use_mirror_vertex_groups = False
me_cube_012.update()
me_cube_013 = bpy.data.meshes.new('Cube.013')
me_cube_013.from_pydata([(-0.8185, 1.0, -10.0), (-0.8185, 0.9825, -10.0), (-0.161, 1.0, -10.0), (-0.3938, 1.0, -10.0), (-0.161, 0.9825, -10.0), (-0.3938, 0.9825, -10.0), (-0.5856, 1.0, -10.0), (-0.5856, 0.9825, -10.0), (-0.8185, 1.0, -22.0), (-0.8185, 0.9825, -22.0), (-0.161, 1.0, -22.0), (-0.161, 0.9825, -22.0), (-0.8185, 1.0, -31.0), (-0.8185, 0.9825, -31.0), (-0.161, 1.0, -31.0), (-0.161, 0.9825, -31.0)], [], [(6, 3, 5, 7), (0, 6, 7, 1), (3, 2, 4, 5), (8, 9, 13, 12), (0, 1, 9, 8), (4, 2, 10, 11), (11, 10, 14, 15), (13, 15, 14, 12)])
_uv = me_cube_013.uv_layers.new(name='UVMap')
_uv.uv.foreach_set('vector', [0.1484, 0.5, 0.1612, 0.5, 0.1612, 0.7447, 0.1484, 0.7447, 0.1421, 0.5, 0.1484, 0.5, 0.1484, 0.7447, 0.1421, 0.7447, 0.1612, 0.5, 0.1869, 0.5, 0.1869, 0.7447, 0.1612, 0.7447, 0.1421, 0.5, 0.1421, 0.7447, 0.1421, 0.7447, 0.1421, 0.5, 0.1421, 0.5, 0.1421, 0.7447, 0.1421, 0.7447, 0.1421, 0.5, 0.1869, 0.7447, 0.1869, 0.5, 0.1869, 0.5, 0.1869, 0.7447, 0.1869, 0.7447, 0.1869, 0.5, 0.1869, 0.5, 0.1869, 0.7447, 0.0, 0.0, 0.0, 0.0, 0.1869, 0.5, 0.0, 0.0])
me_cube_013.use_remesh_preserve_volume = False
me_cube_013.use_remesh_preserve_attributes = False
me_cube_013.use_mirror_vertex_groups = False
me_cube_013.update()
me_cube_014 = bpy.data.meshes.new('Cube.014')
me_cube_014.from_pydata([(-0.9863, 0.9825, -1.0), (-0.006849, 0.9825, -1.0), (-0.3938, 0.9825, -1.0), (-0.5856, 0.9825, -1.0), (-0.8185, 0.9825, -1.0), (-0.161, 0.9825, -1.0), (-0.9863, 0.9825, -10.0), (-0.8185, 0.9825, -10.0), (-0.006849, 0.9825, -10.0), (-0.161, 0.9825, -10.0), (-0.3938, 0.9825, -10.0), (-0.5856, 0.9825, -10.0), (-0.9863, 0.9825, -22.0), (-0.8185, 0.9825, -22.0), (-0.006849, 0.9825, -22.0), (-0.161, 0.9825, -22.0), (-0.9863, 0.9825, -31.0), (-0.8185, 0.9825, -31.0), (-0.006849, 0.9825, -31.0), (-0.161, 0.9825, -31.0), (-0.9862, 0.9825, -41.59), (-0.8184, 0.9825, -41.59), (-0.006794, 0.9825, -41.59), (-0.1609, 0.9825, -41.59)], [], [(3, 4, 7, 11), (1, 5, 9, 8), (2, 3, 11, 10), (4, 0, 6, 7), (5, 2, 10, 9), (14, 15, 19, 18), (8, 9, 15, 14), (7, 6, 12, 13), (13, 12, 16, 17), (17, 16, 20, 21), (17, 21, 23, 19), (18, 19, 23, 22)])
_uv = me_cube_014.uv_layers.new(name='UVMap')
_uv.uv.foreach_set('vector', [0.1484, 0.7447, 0.1421, 0.7447, 0.1421, 0.7447, 0.1484, 0.7447, 0.2126, 0.7447, 0.1869, 0.7447, 0.1869, 0.7447, 0.2126, 0.7447, 0.1612, 0.7447, 0.1484, 0.7447, 0.1484, 0.7447, 0.1612, 0.7447, 0.1421, 0.7447, 0.1357, 0.7447, 0.1357, 0.7447, 0.1421, 0.7447, 0.1869, 0.7447, 0.1612, 0.7447, 0.1612, 0.7447, 0.1869, 0.7447, 0.2126, 0.7447, 0.1869, 0.7447, 0.1869, 0.7447, 0.2126, 0.7447, 0.2126, 0.7447, 0.1869, 0.7447, 0.1869, 0.7447, 0.2126, 0.7447, 0.1421, 0.7447, 0.1357, 0.7447, 0.1357, 0.7447, 0.1421, 0.7447, 0.1421, 0.7447, 0.1357, 0.7447, 0.1357, 0.7447, 0.1421, 0.7447, 0.1421, 0.7447, 0.1357, 0.7447, 0.1357, 0.7447, 0.1421, 0.7447, 0.0, 0.0, 0.0, 0.0, 0.0, 0.0, 0.0, 0.0, 0.2126, 0.7447, 0.1869, 0.7447, 0.1869, 0.7447, 0.2126, 0.7447])
me_cube_014.use_remesh_preserve_volume = False
me_cube_014.use_remesh_preserve_attributes = False
me_cube_014.use_mirror_vertex_groups = False
me_cube_014.update()
me_cube_015 = bpy.data.meshes.new('Cube.015')
me_cube_015.from_pydata([(0.006849, 0.9825, -1.0), (0.006849, -0.614, -1.0), (0.006849, 0.9825, -10.0), (0.006849, -0.614, -10.0), (0.006849, 0.9825, -22.0), (0.006849, -0.614, -22.0), (0.006849, 0.9825, -31.0), (0.006849, -0.614, -31.0), (0.006849, 0.9825, -41.59), (0.006849, -0.614, -41.59)], [], [(0, 1, 3, 2), (2, 3, 5, 4), (4, 5, 7, 6), (6, 7, 9, 8)])
_uv = me_cube_015.uv_layers.new(name='UVMap')
_uv.uv.foreach_set('vector', [0.2895, 0.7447, 0.2895, 0.7492, 0.2895, 0.7492, 0.2895, 0.7447, 0.2895, 0.7447, 0.2895, 0.7492, 0.2895, 0.7492, 0.2895, 0.7447, 0.2895, 0.7447, 0.2895, 0.7492, 0.2895, 0.7492, 0.2895, 0.7447, 0.2895, 0.7447, 0.2895, 0.7492, 0.2895, 0.7492, 0.2895, 0.7447])
me_cube_015.use_remesh_preserve_volume = False
me_cube_015.use_remesh_preserve_attributes = False
me_cube_015.use_mirror_vertex_groups = False
me_cube_015.update()
me_cube_016 = bpy.data.meshes.new('Cube.016')
me_cube_016.from_pydata([(0.9863, 0.9825, -1.0), (0.9863, -0.614, -1.0), (0.9863, 0.9825, -10.0), (0.9863, -0.614, -10.0), (0.9863, 0.9825, -22.0), (0.9863, -0.614, -22.0), (0.9863, 0.9825, -31.0), (0.9863, -0.614, -31.0), (0.9864, 0.9825, -41.59), (0.9864, -0.614, -41.59)], [], [(1, 0, 2, 3), (3, 2, 4, 5), (5, 4, 6, 7), (7, 6, 8, 9)])
_uv = me_cube_016.uv_layers.new(name='UVMap')
_uv.uv.foreach_set('vector', [0.3665, 0.7492, 0.3665, 0.7447, 0.3665, 0.7447, 0.3665, 0.7492, 0.3665, 0.7492, 0.3665, 0.7447, 0.3665, 0.7447, 0.3665, 0.7492, 0.3665, 0.7492, 0.3665, 0.7447, 0.3665, 0.7447, 0.3665, 0.7492, 0.3665, 0.7492, 0.3665, 0.7447, 0.3665, 0.7447, 0.3665, 0.7492])
me_cube_016.use_remesh_preserve_volume = False
me_cube_016.use_remesh_preserve_attributes = False
me_cube_016.use_mirror_vertex_groups = False
me_cube_016.update()
me_cube_017 = bpy.data.meshes.new('Cube.017')
me_cube_017.from_pydata([(0.9863, 0.9825, -1.0), (0.006849, 0.9825, -1.0), (0.3938, 0.9825, -1.0), (0.5856, 0.9825, -1.0), (0.161, 0.9825, -1.0), (0.8185, 0.9825, -1.0), (0.9863, 0.9825, -10.0), (0.161, 0.9825, -10.0), (0.006849, 0.9825, -10.0), (0.5856, 0.9825, -10.0), (0.3938, 0.9825, -10.0), (0.8185, 0.9825, -10.0), (0.9863, 0.9825, -22.0), (0.161, 0.9825, -22.0), (0.006849, 0.9825, -22.0), (0.8185, 0.9825, -22.0), (0.9863, 0.9825, -31.0), (0.161, 0.9825, -31.0), (0.006849, 0.9825, -31.0), (0.8185, 0.9825, -31.0), (0.9864, 0.9825, -41.59), (0.161, 0.9825, -41.59), (0.006905, 0.9825, -41.59), (0.8185, 0.9825, -41.59)], [], [(4, 1, 8, 7), (7, 8, 14, 13), (6, 11, 15, 12), (2, 4, 7, 10), (0, 5, 11, 6), (5, 3, 9, 11), (3, 2, 10, 9), (17, 21, 23, 19), (16, 19, 23, 20), (13, 14, 18, 17), (12, 15, 19, 16), (17, 18, 22, 21)])
_uv = me_cube_017.uv_layers.new(name='UVMap')
_uv.uv.foreach_set('vector', [0.3088, 0.7447, 0.2895, 0.7447, 0.2895, 0.7447, 0.3088, 0.7447, 0.3088, 0.7447, 0.2895, 0.7447, 0.2895, 0.7447, 0.3088, 0.7447, 0.3665, 0.7447, 0.3457, 0.7447, 0.3457, 0.7447, 0.3665, 0.7447, 0.328, 0.7447, 0.3088, 0.7447, 0.3088, 0.7447, 0.328, 0.7447, 0.3665, 0.7447, 0.3457, 0.7447, 0.3457, 0.7447, 0.3665, 0.7447, 0.3457, 0.7447, 0.3368, 0.7447, 0.3368, 0.7447, 0.3457, 0.7447, 0.3368, 0.7447, 0.328, 0.7447, 0.328, 0.7447, 0.3368, 0.7447, 0.0, 0.0, 0.0, 0.0, 0.0, 0.0, 0.0, 0.0, 0.3665, 0.7447, 0.3457, 0.7447, 0.3457, 0.7447, 0.3665, 0.7447, 0.3088, 0.7447, 0.2895, 0.7447, 0.2895, 0.7447, 0.3088, 0.7447, 0.3665, 0.7447, 0.3457, 0.7447, 0.3457, 0.7447, 0.3665, 0.7447, 0.3088, 0.7447, 0.2895, 0.7447, 0.2895, 0.7447, 0.3088, 0.7447])
me_cube_017.use_remesh_preserve_volume = False
me_cube_017.use_remesh_preserve_attributes = False
me_cube_017.use_mirror_vertex_groups = False
me_cube_017.update()
me_cube_018 = bpy.data.meshes.new('Cube.018')
me_cube_018.from_pydata([(0.161, 1.0, -10.0), (0.161, 0.9825, -10.0), (0.5856, 1.0, -10.0), (0.3938, 1.0, -10.0), (0.5856, 0.9825, -10.0), (0.3938, 0.9825, -10.0), (0.8185, 1.0, -10.0), (0.8185, 0.9825, -10.0), (0.161, 1.0, -22.0), (0.161, 0.9825, -22.0), (0.8185, 1.0, -22.0), (0.8185, 0.9825, -22.0), (0.161, 1.0, -31.0), (0.161, 0.9825, -31.0), (0.8185, 1.0, -31.0), (0.8185, 0.9825, -31.0)], [], [(7, 6, 10, 11), (0, 3, 5, 1), (3, 2, 4, 5), (2, 6, 7, 4), (0, 1, 9, 8), (11, 10, 14, 15), (8, 9, 13, 12), (13, 15, 14, 12)])
_uv = me_cube_018.uv_layers.new(name='UVMap')
_uv.uv.foreach_set('vector', [0.3457, 0.7447, 0.3457, 0.5, 0.3457, 0.5, 0.3457, 0.7447, 0.3088, 0.5, 0.328, 0.5, 0.328, 0.7447, 0.3088, 0.7447, 0.328, 0.5, 0.3368, 0.5, 0.3368, 0.7447, 0.328, 0.7447, 0.3368, 0.5, 0.3457, 0.5, 0.3457, 0.7447, 0.3368, 0.7447, 0.3088, 0.5, 0.3088, 0.7447, 0.3088, 0.7447, 0.3088, 0.5, 0.3457, 0.7447, 0.3457, 0.5, 0.3457, 0.5, 0.3457, 0.7447, 0.3088, 0.5, 0.3088, 0.7447, 0.3088, 0.7447, 0.3088, 0.5, 0.0, 0.0, 0.0, 0.0, 0.3457, 0.5, 0.0, 0.0])
me_cube_018.use_remesh_preserve_volume = False
me_cube_018.use_remesh_preserve_attributes = False
me_cube_018.use_mirror_vertex_groups = False
me_cube_018.update()
me_cube_019 = bpy.data.meshes.new('Cube.019')
me_cube_019.from_pydata([(0.9863, -0.614, -1.0), (0.006849, -0.614, -1.0), (0.3938, -0.614, -1.0), (0.5856, -0.614, -1.0), (0.161, -0.614, -1.0), (0.8185, -0.614, -1.0), (0.9863, -0.614, -10.0), (0.006849, -0.614, -10.0), (0.161, -0.614, -10.0), (0.3938, -0.614, -10.0), (0.8185, -0.614, -10.0), (0.5856, -0.614, -10.0), (0.9863, -0.614, -22.0), (0.006849, -0.614, -22.0), (0.161, -0.614, -22.0), (0.3938, -0.614, -22.0), (0.8185, -0.614, -22.0), (0.5856, -0.614, -22.0), (0.9863, -0.614, -31.0), (0.006849, -0.614, -31.0), (0.161, -0.614, -31.0), (0.3938, -0.614, -31.0), (0.8185, -0.614, -31.0), (0.5856, -0.614, -31.0), (0.9864, -0.614, -41.59), (0.006905, -0.614, -41.59), (0.161, -0.614, -41.59), (0.3939, -0.614, -41.59), (0.8185, -0.614, -41.59), (0.5857, -0.614, -41.59)], [], [(1, 4, 8, 7), (3, 5, 10, 11), (11, 10, 16, 17), (7, 8, 14, 13), (10, 6, 12, 16), (4, 2, 9, 8), (5, 0, 6, 10), (17, 23, 21, 15), (17, 16, 22, 23), (8, 9, 15, 14), (22, 18, 24, 28), (13, 14, 20, 19), (23, 29, 27, 21), (14, 15, 21, 20), (16, 12, 18, 22), (23, 22, 28, 29), (19, 20, 26, 25), (20, 21, 27, 26)])
_uv = me_cube_019.uv_layers.new(name='UVMap')
_uv.uv.foreach_set('vector', [0.2895, 0.7492, 0.3088, 0.7492, 0.3088, 0.7492, 0.2895, 0.7492, 0.3368, 0.7492, 0.3457, 0.7492, 0.3457, 0.7492, 0.3368, 0.7492, 0.3368, 0.7492, 0.3457, 0.7492, 0.3457, 0.7492, 0.3368, 0.7492, 0.2895, 0.7492, 0.3088, 0.7492, 0.3088, 0.7492, 0.2895, 0.7492, 0.3457, 0.7492, 0.3665, 0.7492, 0.3665, 0.7492, 0.3457, 0.7492, 0.3088, 0.7492, 0.328, 0.7492, 0.328, 0.7492, 0.3088, 0.7492, 0.3457, 0.7492, 0.3665, 0.7492, 0.3665, 0.7492, 0.3457, 0.7492, 0.0, 0.0, 0.0, 0.0, 0.0, 0.0, 0.0, 0.0, 0.3368, 0.7492, 0.3457, 0.7492, 0.3457, 0.7492, 0.3368, 0.7492, 0.3088, 0.7492, 0.328, 0.7492, 0.328, 0.7492, 0.3088, 0.7492, 0.3457, 0.7492, 0.3665, 0.7492, 0.3665, 0.7492, 0.3457, 0.7492, 0.2895, 0.7492, 0.3088, 0.7492, 0.3088, 0.7492, 0.2895, 0.7492, 0.0, 0.0, 0.0, 0.0, 0.0, 0.0, 0.0, 0.0, 0.3088, 0.7492, 0.328, 0.7492, 0.328, 0.7492, 0.3088, 0.7492, 0.3457, 0.7492, 0.3665, 0.7492, 0.3665, 0.7492, 0.3457, 0.7492, 0.3368, 0.7492, 0.3457, 0.7492, 0.3457, 0.7492, 0.3368, 0.7492, 0.2895, 0.7492, 0.3088, 0.7492, 0.3088, 0.7492, 0.2895, 0.7492, 0.3088, 0.7492, 0.328, 0.7492, 0.328, 0.7492, 0.3088, 0.7492])
me_cube_019.use_remesh_preserve_volume = False
me_cube_019.use_remesh_preserve_attributes = False
me_cube_019.use_mirror_vertex_groups = False
me_cube_019.update()
me_cube_020 = bpy.data.meshes.new('Cube.020')
me_cube_020.from_pydata([(0.3938, -0.6316, -1.0), (0.3938, -0.614, -1.0), (0.5856, -0.6316, -1.0), (0.5856, -0.614, -1.0), (0.3938, -0.614, -10.0), (0.3938, -0.6316, -10.0), (0.5856, -0.6316, -10.0), (0.5856, -0.614, -10.0), (0.3938, -0.614, -22.0), (0.3938, -0.6316, -22.0), (0.5856, -0.6316, -22.0), (0.5856, -0.614, -22.0)], [], [(2, 3, 7, 6), (1, 0, 5, 4), (4, 5, 9, 8), (9, 10, 11, 8), (6, 7, 11, 10)])
_uv = me_cube_020.uv_layers.new(name='UVMap')
_uv.uv.foreach_set('vector', [0.3368, 0.7494, 0.3368, 0.7492, 0.3368, 0.7492, 0.3368, 0.7494, 0.328, 0.7492, 0.328, 0.7494, 0.328, 0.7494, 0.328, 0.7492, 0.328, 0.7492, 0.328, 0.7494, 0.328, 0.7494, 0.328, 0.7492, 0.0, 0.0, 0.0, 0.0, 0.3368, 0.7492, 0.0, 0.0, 0.3368, 0.7494, 0.3368, 0.7492, 0.3368, 0.7492, 0.3368, 0.7494])
me_cube_020.use_remesh_preserve_volume = False
me_cube_020.use_remesh_preserve_attributes = False
me_cube_020.use_mirror_vertex_groups = False
me_cube_020.update()
me_cube_021 = bpy.data.meshes.new('Cube.021')
me_cube_021.from_pydata([(0.9863, -0.9825, -1.0), (0.9863, -0.6316, -1.0), (0.9863, -0.9825, -10.0), (0.9863, -0.6316, -10.0), (0.9863, -0.9825, -22.0), (0.9863, -0.6316, -22.0), (0.9863, -0.9825, -31.0), (0.9863, -0.6316, -31.0), (0.9864, -0.9825, -41.59), (0.9864, -0.6316, -41.59)], [], [(0, 1, 3, 2), (4, 5, 7, 6), (2, 3, 5, 4), (6, 7, 9, 8)])
_uv = me_cube_021.uv_layers.new(name='UVMap')
_uv.uv.foreach_set('vector', [0.3665, 0.7498, 0.3665, 0.7494, 0.3665, 0.7494, 0.3665, 0.7498, 0.3665, 0.7498, 0.3665, 0.7494, 0.3665, 0.7494, 0.3665, 0.7498, 0.3665, 0.7498, 0.3665, 0.7494, 0.3665, 0.7494, 0.3665, 0.7498, 0.3665, 0.7498, 0.3665, 0.7494, 0.3665, 0.7494, 0.3665, 0.7498])
me_cube_021.use_remesh_preserve_volume = False
me_cube_021.use_remesh_preserve_attributes = False
me_cube_021.use_mirror_vertex_groups = False
me_cube_021.update()
me_cube_022 = bpy.data.meshes.new('Cube.022')
me_cube_022.from_pydata([(-0.9863, -0.9825, -1.0), (0.9863, -0.9825, -1.0), (0.006849, -0.9825, -1.0), (-0.006849, -0.9825, -1.0), (-0.3938, -0.9825, -1.0), (-0.5856, -0.9825, -1.0), (0.3938, -0.9825, -1.0), (0.5856, -0.9825, -1.0), (0.161, -0.9825, -1.0), (0.8185, -0.9825, -1.0), (-0.8185, -0.9825, -1.0), (-0.161, -0.9825, -1.0), (-0.9863, -0.9825, -10.0), (0.9863, -0.9825, -10.0), (-0.8185, -0.9825, -10.0), (0.161, -0.9825, -10.0), (0.006849, -0.9825, -10.0), (-0.006849, -0.9825, -10.0), (-0.161, -0.9825, -10.0), (-0.3938, -0.9825, -10.0), (-0.5856, -0.9825, -10.0), (0.5856, -0.9825, -10.0), (0.3938, -0.9825, -10.0), (0.8185, -0.9825, -10.0), (-0.9863, -0.9825, -22.0), (0.9863, -0.9825, -22.0), (-0.8185, -0.9825, -22.0), (0.161, -0.9825, -22.0), (0.006849, -0.9825, -22.0), (-0.006849, -0.9825, -22.0), (-0.161, -0.9825, -22.0), (-0.3938, -0.9825, -22.0), (-0.5856, -0.9825, -22.0), (0.5856, -0.9825, -22.0), (0.3938, -0.9825, -22.0), (0.8185, -0.9825, -22.0), (-0.9863, -0.9825, -31.0), (0.9863, -0.9825, -31.0), (-0.8185, -0.9825, -31.0), (0.161, -0.9825, -31.0), (0.006849, -0.9825, -31.0), (-0.006849, -0.9825, -31.0), (-0.161, -0.9825, -31.0), (-0.3938, -0.9825, -31.0), (-0.5856, -0.9825, -31.0), (0.5856, -0.9825, -31.0), (0.3938, -0.9825, -31.0), (0.8185, -0.9825, -31.0), (0.9864, -0.9825, -41.59), (-0.9862, -0.9825, -41.59), (-0.8184, -0.9825, -41.59), (0.161, -0.9825, -41.59), (0.006905, -0.9825, -41.59), (-0.006794, -0.9825, -41.59), (-0.1609, -0.9825, -41.59), (-0.3938, -0.9825, -41.59), (-0.5856, -0.9825, -41.59), (0.5857, -0.9825, -41.59), (0.3939, -0.9825, -41.59), (0.8185, -0.9825, -41.59)], [], [(10, 5, 20, 14), (3, 2, 16, 17), (2, 8, 15, 16), (4, 11, 18, 19), (6, 7, 21, 22), (7, 9, 23, 21), (19, 18, 30, 31), (21, 23, 35, 33), (14, 20, 32, 26), (17, 16, 28, 29), (16, 15, 27, 28), (22, 21, 33, 34), (23, 13, 25, 35), (0, 10, 14, 12), (11, 3, 17, 18), (8, 6, 22, 15), (9, 1, 13, 23), (5, 4, 19, 20), (27, 34, 46, 39), (30, 29, 41, 42), (24, 26, 38, 36), (33, 35, 47, 45), (34, 33, 45, 46), (26, 32, 44, 38), (15, 22, 34, 27), (18, 17, 29, 30), (20, 19, 31, 32), (12, 14, 26, 24), (46, 45, 57, 58), (38, 44, 56, 50), (44, 43, 55, 56), (47, 37, 48, 59), (28, 27, 39, 40), (29, 28, 40, 41), (31, 30, 42, 43), (35, 25, 37, 47), (32, 31, 43, 44), (45, 47, 59, 57), (36, 38, 50, 49), (42, 41, 53, 54), (39, 46, 58, 51), (40, 39, 51, 52), (41, 40, 52, 53), (43, 42, 54, 55)])
_uv = me_cube_022.uv_layers.new(name='UVMap')
_uv.uv.foreach_set('vector', [0.1421, 0.7498, 0.1484, 0.7498, 0.1484, 0.7498, 0.1421, 0.7498, 0.2126, 0.7498, 0.2895, 0.7498, 0.2895, 0.7498, 0.2126, 0.7498, 0.2895, 0.7498, 0.3088, 0.7498, 0.3088, 0.7498, 0.2895, 0.7498, 0.1612, 0.7498, 0.1869, 0.7498, 0.1869, 0.7498, 0.1612, 0.7498, 0.328, 0.7498, 0.3368, 0.7498, 0.3368, 0.7498, 0.328, 0.7498, 0.3368, 0.7498, 0.3457, 0.7498, 0.3457, 0.7498, 0.3368, 0.7498, 0.1612, 0.7498, 0.1869, 0.7498, 0.1869, 0.7498, 0.1612, 0.7498, 0.3368, 0.7498, 0.3457, 0.7498, 0.3457, 0.7498, 0.3368, 0.7498, 0.1421, 0.7498, 0.1484, 0.7498, 0.1484, 0.7498, 0.1421, 0.7498, 0.2126, 0.7498, 0.2895, 0.7498, 0.2895, 0.7498, 0.2126, 0.7498, 0.2895, 0.7498, 0.3088, 0.7498, 0.3088, 0.7498, 0.2895, 0.7498, 0.328, 0.7498, 0.3368, 0.7498, 0.3368, 0.7498, 0.328, 0.7498, 0.3457, 0.7498, 0.3665, 0.7498, 0.3665, 0.7498, 0.3457, 0.7498, 0.1357, 0.7498, 0.1421, 0.7498, 0.1421, 0.7498, 0.1357, 0.7498, 0.1869, 0.7498, 0.2126, 0.7498, 0.2126, 0.7498, 0.1869, 0.7498, 0.3088, 0.7498, 0.328, 0.7498, 0.328, 0.7498, 0.3088, 0.7498, 0.3457, 0.7498, 0.3665, 0.7498, 0.3665, 0.7498, 0.3457, 0.7498, 0.1484, 0.7498, 0.1612, 0.7498, 0.1612, 0.7498, 0.1484, 0.7498, 0.3088, 0.7498, 0.328, 0.7498, 0.328, 0.7498, 0.3088, 0.7498, 0.1869, 0.7498, 0.2126, 0.7498, 0.2126, 0.7498, 0.1869, 0.7498, 0.1357, 0.7498, 0.1421, 0.7498, 0.1421, 0.7498, 0.1357, 0.7498, 0.3368, 0.7498, 0.3457, 0.7498, 0.3457, 0.7498, 0.3368, 0.7498, 0.328, 0.7498, 0.3368, 0.7498, 0.3368, 0.7498, 0.328, 0.7498, 0.1421, 0.7498, 0.1484, 0.7498, 0.1484, 0.7498, 0.1421, 0.7498, 0.3088, 0.7498, 0.328, 0.7498, 0.328, 0.7498, 0.3088, 0.7498, 0.1869, 0.7498, 0.2126, 0.7498, 0.2126, 0.7498, 0.1869, 0.7498, 0.1484, 0.7498, 0.1612, 0.7498, 0.1612, 0.7498, 0.1484, 0.7498, 0.1357, 0.7498, 0.1421, 0.7498, 0.1421, 0.7498, 0.1357, 0.7498, 0.328, 0.7498, 0.3368, 0.7498, 0.3368, 0.7498, 0.328, 0.7498, 0.1421, 0.7498, 0.1484, 0.7498, 0.1484, 0.7498, 0.1421, 0.7498, 0.1484, 0.7498, 0.1612, 0.7498, 0.1612, 0.7498, 0.1484, 0.7498, 0.3457, 0.7498, 0.3665, 0.7498, 0.3665, 0.7498, 0.3457, 0.7498, 0.2895, 0.7498, 0.3088, 0.7498, 0.3088, 0.7498, 0.2895, 0.7498, 0.2126, 0.7498, 0.2895, 0.7498, 0.2895, 0.7498, 0.2126, 0.7498, 0.1612, 0.7498, 0.1869, 0.7498, 0.1869, 0.7498, 0.1612, 0.7498, 0.3457, 0.7498, 0.3665, 0.7498, 0.3665, 0.7498, 0.3457, 0.7498, 0.1484, 0.7498, 0.1612, 0.7498, 0.1612, 0.7498, 0.1484, 0.7498, 0.3368, 0.7498, 0.3457, 0.7498, 0.3457, 0.7498, 0.3368, 0.7498, 0.1357, 0.7498, 0.1421, 0.7498, 0.1421, 0.7498, 0.1357, 0.7498, 0.1869, 0.7498, 0.2126, 0.7498, 0.2126, 0.7498, 0.1869, 0.7498, 0.3088, 0.7498, 0.328, 0.7498, 0.328, 0.7498, 0.3088, 0.7498, 0.2895, 0.7498, 0.3088, 0.7498, 0.3088, 0.7498, 0.2895, 0.7498, 0.2126, 0.7498, 0.2895, 0.7498, 0.2895, 0.7498, 0.2126, 0.7498, 0.1612, 0.7498, 0.1869, 0.7498, 0.1869, 0.7498, 0.1612, 0.7498])
me_cube_022.use_remesh_preserve_volume = False
me_cube_022.use_remesh_preserve_attributes = False
me_cube_022.use_mirror_vertex_groups = False
me_cube_022.update()
me_cube_023 = bpy.data.meshes.new('Cube.023')
me_cube_023.from_pydata([(-0.9863, -0.9825, -1.0), (-0.9863, -0.6316, -1.0), (-0.9863, -0.9825, -10.0), (-0.9863, -0.6316, -10.0), (-0.9863, -0.9825, -22.0), (-0.9863, -0.6316, -22.0), (-0.9863, -0.9825, -31.0), (-0.9863, -0.6316, -31.0), (-0.9862, -0.9825, -41.59), (-0.9862, -0.6316, -41.59)], [], [(1, 0, 2, 3), (7, 6, 8, 9), (5, 4, 6, 7), (3, 2, 4, 5)])
_uv = me_cube_023.uv_layers.new(name='UVMap')
_uv.uv.foreach_set('vector', [0.1357, 0.7494, 0.1357, 0.7498, 0.1357, 0.7498, 0.1357, 0.7494, 0.1357, 0.7494, 0.1357, 0.7498, 0.1357, 0.7498, 0.1357, 0.7494, 0.1357, 0.7494, 0.1357, 0.7498, 0.1357, 0.7498, 0.1357, 0.7494, 0.1357, 0.7494, 0.1357, 0.7498, 0.1357, 0.7498, 0.1357, 0.7494])
me_cube_023.use_remesh_preserve_volume = False
me_cube_023.use_remesh_preserve_attributes = False
me_cube_023.use_mirror_vertex_groups = False
me_cube_023.update()

# ---- objects
ob_cube = bpy.data.objects.new('Cube', me_cube_001)
ob_cube_001 = bpy.data.objects.new('Cube.001', me_cube_000)
ob_cube_002 = bpy.data.objects.new('Cube.002', me_cube_002)
ob_cube_003 = bpy.data.objects.new('Cube.003', me_cube_003)
ob_cube_004 = bpy.data.objects.new('Cube.004', me_cube_004)
ob_cube_006 = bpy.data.objects.new('Cube.006', me_cube_006)
ob_cube_007 = bpy.data.objects.new('Cube.007', me_cube_007)
ob_cube_005 = bpy.data.objects.new('Cube.005', me_cube_009)
ob_cube_008 = bpy.data.objects.new('Cube.008', me_cube_010)
ob_cube_009 = bpy.data.objects.new('Cube.009', me_cube_011)
ob_cube_010 = bpy.data.objects.new('Cube.010', me_cube_012)
ob_cube_011 = bpy.data.objects.new('Cube.011', me_cube_013)
ob_cube_012 = bpy.data.objects.new('Cube.012', me_cube_014)
ob_cube_013 = bpy.data.objects.new('Cube.013', me_cube_015)
ob_cube_014 = bpy.data.objects.new('Cube.014', me_cube_016)
ob_cube_015 = bpy.data.objects.new('Cube.015', me_cube_017)
ob_cube_016 = bpy.data.objects.new('Cube.016', me_cube_018)
ob_cube_017 = bpy.data.objects.new('Cube.017', me_cube_019)
ob_cube_018 = bpy.data.objects.new('Cube.018', me_cube_020)
ob_cube_019 = bpy.data.objects.new('Cube.019', me_cube_021)
ob_cube_020 = bpy.data.objects.new('Cube.020', me_cube_022)
ob_cube_021 = bpy.data.objects.new('Cube.021', me_cube_023)

# ---- transforms, parenting, visibility, modifiers, constraints
ob_cube.location = (0.0, 0.0, 0.0)
ob_cube.scale = (14.6, 11.4, 0.2)
ob_cube.lineart.crease_threshold = 0.0
ob_cube_001.location = (0.0, 0.0, 0.0)
ob_cube_001.scale = (14.6, 11.4, 0.2)
ob_cube_001.lineart.crease_threshold = 0.0
ob_cube_002.location = (0.0, 0.0, 0.0)
ob_cube_002.scale = (14.6, 11.4, 0.2)
ob_cube_002.lineart.crease_threshold = 0.0
ob_cube_003.location = (0.0, 0.0, 0.0)
ob_cube_003.scale = (14.6, 11.4, 0.2)
ob_cube_003.lineart.crease_threshold = 0.0
ob_cube_004.location = (0.0, 0.0, 0.0)
ob_cube_004.scale = (14.6, 11.4, 0.2)
ob_cube_004.lineart.crease_threshold = 0.0
ob_cube_006.location = (0.0, 0.0, 0.0)
ob_cube_006.scale = (14.6, 11.4, 0.2)
ob_cube_006.lineart.crease_threshold = 0.0
ob_cube_007.location = (0.0, 0.0, 0.0)
ob_cube_007.scale = (14.6, 11.4, 0.2)
ob_cube_007.lineart.crease_threshold = 0.0
ob_cube_005.location = (0.0, 0.0, 0.0)
ob_cube_005.scale = (14.6, 11.4, 0.2)
ob_cube_005.lineart.crease_threshold = 0.0
ob_cube_008.location = (0.0, 0.0, 0.0)
ob_cube_008.scale = (14.6, 11.4, 0.2)
ob_cube_008.lineart.crease_threshold = 0.0
ob_cube_009.location = (0.0, 0.0, 0.0)
ob_cube_009.scale = (14.6, 11.4, 0.2)
ob_cube_009.lineart.crease_threshold = 0.0
ob_cube_010.location = (0.0, 0.0, 0.0)
ob_cube_010.scale = (14.6, 11.4, 0.2)
ob_cube_010.lineart.crease_threshold = 0.0
ob_cube_011.location = (0.0, 0.0, 0.0)
ob_cube_011.scale = (14.6, 11.4, 0.2)
ob_cube_011.lineart.crease_threshold = 0.0
ob_cube_012.location = (0.0, 0.0, 0.0)
ob_cube_012.scale = (14.6, 11.4, 0.2)
ob_cube_012.lineart.crease_threshold = 0.0
ob_cube_013.location = (0.0, 0.0, 0.0)
ob_cube_013.scale = (14.6, 11.4, 0.2)
ob_cube_013.lineart.crease_threshold = 0.0
ob_cube_014.location = (0.0, 0.0, 0.0)
ob_cube_014.scale = (14.6, 11.4, 0.2)
ob_cube_014.lineart.crease_threshold = 0.0
ob_cube_015.location = (0.0, 0.0, 0.0)
ob_cube_015.scale = (14.6, 11.4, 0.2)
ob_cube_015.lineart.crease_threshold = 0.0
ob_cube_016.location = (0.0, 0.0, 0.0)
ob_cube_016.scale = (14.6, 11.4, 0.2)
ob_cube_016.lineart.crease_threshold = 0.0
ob_cube_017.location = (0.0, 0.0, 0.0)
ob_cube_017.scale = (14.6, 11.4, 0.2)
ob_cube_017.lineart.crease_threshold = 0.0
ob_cube_018.location = (0.0, 0.0, 0.0)
ob_cube_018.scale = (14.6, 11.4, 0.2)
ob_cube_018.lineart.crease_threshold = 0.0
ob_cube_019.location = (0.0, 0.0, 0.0)
ob_cube_019.scale = (14.6, 11.4, 0.2)
ob_cube_019.lineart.crease_threshold = 0.0
ob_cube_020.location = (0.0, 0.0, 0.0)
ob_cube_020.scale = (14.6, 11.4, 0.2)
ob_cube_020.lineart.crease_threshold = 0.0
ob_cube_021.location = (0.0, 0.0, 0.0)
ob_cube_021.scale = (14.6, 11.4, 0.2)
ob_cube_021.lineart.crease_threshold = 0.0

# ---- collection membership
col_collection.objects.link(ob_cube)
col_collection.objects.link(ob_cube_001)
col_collection.objects.link(ob_cube_002)
col_collection.objects.link(ob_cube_003)
col_collection.objects.link(ob_cube_004)
col_collection.objects.link(ob_cube_006)
col_collection.objects.link(ob_cube_007)
col_collection.objects.link(ob_cube_005)
col_collection.objects.link(ob_cube_008)
col_collection.objects.link(ob_cube_009)
col_collection.objects.link(ob_cube_010)
col_collection.objects.link(ob_cube_011)
col_collection.objects.link(ob_cube_012)
col_collection.objects.link(ob_cube_013)
col_collection.objects.link(ob_cube_014)
col_collection.objects.link(ob_cube_015)
col_collection.objects.link(ob_cube_016)
col_collection.objects.link(ob_cube_017)
col_collection.objects.link(ob_cube_018)
col_collection.objects.link(ob_cube_019)
col_collection.objects.link(ob_cube_020)
col_collection.objects.link(ob_cube_021)

# ---- scene / render settings (as saved in the file)
scene.frame_start = 1; scene.frame_end = 250; scene.frame_set(0)
scene.render.engine = 'BLENDER_EEVEE_NEXT'
scene.cycles.use_denoising = False
scene.cycles.samples = 128
scene.cycles.sampling_pattern = 'TABULATED_SOBOL'
scene.cycles.use_adaptive_sampling = False
scene.cycles.use_light_tree = False
scene.view_settings.view_transform = 'Filmic'
bpy.context.view_layer.update()

# ---- added for rendering (the .blend has no active camera and no usable light): camera, sun
cam_auto = bpy.data.cameras.new('AutoCamera')
cam_auto.lens = 50.0
cam_auto.sensor_width = 36.0
cam_auto.clip_end = 1000.0
ob_auto_camera = bpy.data.objects.new('AutoCamera', cam_auto)
scene.collection.objects.link(ob_auto_camera)
ob_auto_camera.location = (35.2139, -42.2562, 24.0122)
ob_auto_camera.rotation_euler = (1.09748, -7.21219e-08, 0.694738)
scene.camera = ob_auto_camera
light_auto_sun = bpy.data.lights.new('AutoSun', 'SUN')
light_auto_sun.energy = 3.0
light_auto_sun.angle = 0.0523599
ob_auto_sun = bpy.data.objects.new('AutoSun', light_auto_sun)
scene.collection.objects.link(ob_auto_sun)
ob_auto_sun.rotation_euler = (0.872665, 0.174533, 0.523599)
bpy.context.view_layer.update()
